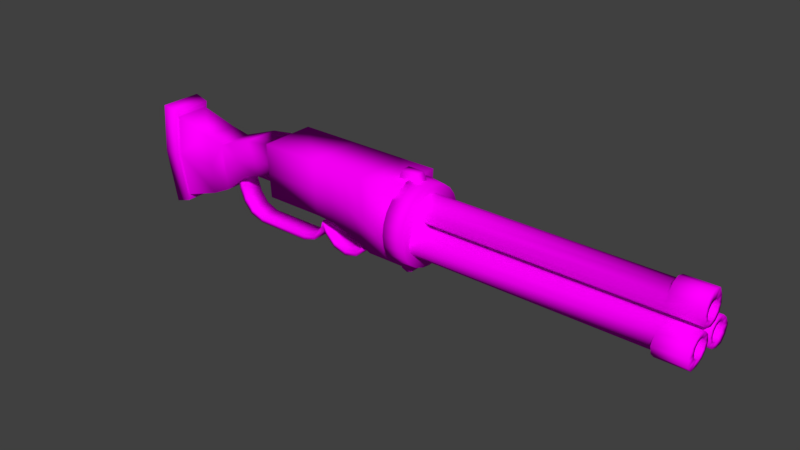 # Source: ShotgunFixed.blend  (saved by Blender 2.79.0; exported with 4.5.12 LTS)
import bpy
from mathutils import Matrix  # noqa: F401  (used for matrix-valued properties, if any)

bpy.ops.wm.read_factory_settings(use_empty=True)
scene = bpy.context.scene
scene.name = 'Scene'

# ---- collections
col_collection_1 = bpy.data.collections.new('Collection 1'); scene.collection.children.link(col_collection_1)

# ---- images (referenced by path relative to the original .blend; pixels are not part of the script)
import os
ASSET_DIR = os.environ.get("B2B_ASSET_DIR", "")  # directory of the original .blend (textures are referenced by path, not embedded)
HERE = os.path.dirname(os.path.abspath(__file__))  # packed textures are extracted next to this script under _unpacked/

def load_image(name, relpath, width, height, colorspace="sRGB"):
    """Load a texture the original file referenced (path relative to the .blend, or extracted next to this script)."""
    p = next((c for c in (os.path.join(HERE, relpath), os.path.join(ASSET_DIR, relpath)) if relpath and os.path.exists(c)), "")
    if p:
        img = bpy.data.images.load(p, check_existing=True)
        img.name = name
    else:  # same state as the original file: an image datablock whose file is absent (Cycles renders it pink)
        img = bpy.data.images.new(name, width, height)
        img.source = "FILE"
        img.filepath = "//" + (relpath or name)
    img.colorspace_settings.name = colorspace
    return img
img_shotgun_text_png = load_image('ShotGun_Text.png', 'ShotGun_Text.png', 1024, 1024, 'sRGB')

# ---- materials (node trees are filled in below, after node groups)
mat_material_001 = bpy.data.materials.new('Material.001')
mat_material_001.alpha_threshold = 0.0
mat_material_001.roughness = 0.5
mat_material_001.line_color = (0.0, 0.0, 0.0, 1.0)

# ---- material node trees
mat_material_001.use_nodes = True; mat_material_001.node_tree.nodes.clear()
_N = mat_material_001.node_tree.nodes; _L = mat_material_001.node_tree.links
n0 = _N.new('ShaderNodeOutputMaterial'); n0.name = 'Material Output'; n0.location = (300, 300)
n1 = _N.new('ShaderNodeBsdfDiffuse'); n1.name = 'Diffuse BSDF'; n1.location = (10, 300)
n2 = _N.new('ShaderNodeTexImage'); n2.name = 'Image Texture'; n2.location = (-180, 300)
n2.width = 140
n2.image = img_shotgun_text_png
_L.new(n1.outputs[0], n0.inputs[0])
_L.new(n2.outputs[0], n1.inputs[0])
n0.is_active_output = True

# ---- world
world_world = bpy.data.worlds.new('World'); scene.world = world_world
world_world.color = (0.05088, 0.05088, 0.05088)
world_world.use_sun_shadow = False
world_world.sun_shadow_jitter_overblur = 0.0
world_world.cycles.sampling_method = 'MANUAL'

# ---- meshes
me_mesh_id6 = bpy.data.meshes.new('mesh_id6')
me_mesh_id6.from_pydata([(-70.25, -14.23, -14.43), (19.4, -28.05, -9.69), (19.4, -28.05, 9.69), (-70.25, -14.23, 14.43), (-70.25, 18.37, -16.3), (19.4, 18.37, -16.3), (19.4, 18.37, 16.3), (-70.25, 18.37, 16.3), (-35.38, -14.23, -14.43), (-24.41, -14.92, -14.43), (-12.7, -19.19, -12.98), (-2.24, -28.05, -9.69), (-2.24, -28.05, 9.69), (-12.7, -19.19, 12.98), (-24.41, -14.92, 14.43), (-35.38, -14.23, 14.43), (-35.38, 18.37, -16.3), (-24.41, 18.37, -16.3), (-12.7, 18.37, -16.3), (-2.24, 18.37, -16.3), (-2.24, 18.37, 16.3), (-12.7, 18.37, 16.3), (-24.41, 18.37, 16.3), (-35.38, 18.37, 16.3), (23.96, 22.82, 2.771), (25.48, 17.22, 3.631), (19.18, 19.18, -9.659e-05), (30.67, 17.81, -0.0001542), (19.18, 18.36, -6.217), (30.67, 17.04, -5.862), (19.18, 15.96, -12.01), (30.67, 14.78, -11.32), (19.18, 12.15, -16.98), (30.67, 11.18, -16.01), (19.18, 7.171, -20.8), (30.67, 6.486, -19.61), (19.18, 1.379, -23.2), (30.67, 1.024, -21.88), (19.18, -4.838, -24.02), (30.67, -4.838, -22.65), (19.18, -11.05, -23.2), (30.67, -10.7, -21.88), (19.18, -16.85, -20.8), (30.67, -16.16, -19.61), (19.18, -21.82, -16.98), (30.67, -20.85, -16.01), (19.18, -25.64, -12.01), (30.67, -24.45, -11.32), (19.18, -28.04, -6.217), (30.67, -26.71, -5.862), (19.18, -28.86, -9.811e-05), (30.67, -27.49, -0.0001557), (19.18, -28.04, 6.216), (30.67, -26.71, 5.861), (19.18, -25.64, 12.01), (30.67, -24.45, 11.32), (19.18, -21.82, 16.98), (30.67, -20.85, 16.01), (19.18, -16.85, 20.8), (30.67, -16.16, 19.61), (19.18, -11.05, 23.2), (30.67, -10.7, 21.88), (19.18, -4.838, 24.02), (30.67, -4.838, 22.65), (19.18, 1.379, 23.2), (30.67, 1.024, 21.88), (19.18, 7.171, 20.8), (30.67, 6.486, 19.61), (19.18, 12.15, 16.98), (30.67, 11.18, 16.01), (19.18, 15.96, 12.01), (30.67, 14.78, 11.32), (19.18, 18.36, 6.216), (30.67, 17.04, 5.862), (12.66, 17.22, 3.631), (14.18, 22.82, 2.771), (25.48, 17.22, -3.631), (23.96, 22.82, -2.772), (12.66, 17.22, -3.631), (14.18, 22.82, -2.772), (14.58, -29.18, 4.712), (14.58, -29.18, -4.712), (15.96, -32.52, 4.712), (15.96, -32.52, -4.712), (19.29, -33.9, 4.712), (19.29, -33.9, -4.712), (22.62, -32.52, 4.712), (22.62, -32.52, -4.712), (24.0, -29.18, 4.712), (24.0, -29.18, -4.712), (22.62, -25.85, 4.712), (22.62, -25.85, -4.712), (19.29, -24.47, 4.712), (19.29, -24.47, -4.712), (15.96, -25.85, 4.712), (15.96, -25.85, -4.712), (166.1, 12.35, -4.076), (166.1, 13.44, -0.000836), (29.67, 13.44, -0.0001478), (184.6, 16.04, -0.0009296), (29.67, 12.35, -4.075), (184.6, 14.79, -4.652), (29.67, 9.37, -7.058), (184.6, 9.976, -7.355), (29.67, 5.295, -8.15), (184.6, 5.295, -8.15), (29.67, 1.221, -7.058), (184.6, 1.221, -7.059), (29.67, -1.762, -4.075), (184.6, -1.762, -4.076), (29.67, -2.854, -0.0001464), (184.6, -2.854, -0.0009276), (29.67, -1.762, 4.075), (184.6, -1.762, 4.074), (29.67, 1.221, 7.058), (184.6, 1.221, 7.057), (29.67, 5.295, 8.149), (184.6, 5.295, 8.149), (29.67, 9.37, 7.058), (184.6, 9.976, 7.353), (29.67, 12.35, 4.075), (184.6, 14.79, 4.65), (166.1, 9.37, -7.059), (166.1, 5.295, -8.15), (166.1, 1.221, -7.059), (166.1, -1.762, -4.076), (166.1, -2.854, -0.0008346), (166.1, -1.762, 4.074), (166.1, 1.221, 7.057), (166.1, 5.295, 8.149), (166.1, 9.37, 7.057), (166.1, 12.35, 4.074), (166.9, 14.79, 4.65), (166.9, 9.976, 7.353), (166.9, 16.04, -0.0008407), (166.9, 5.295, 8.149), (166.9, 1.221, 7.057), (166.9, -1.762, 4.074), (166.9, -2.854, -0.0008387), (166.9, -1.762, -4.076), (166.9, 1.221, -7.059), (166.9, 5.295, -8.15), (166.9, 9.976, -7.355), (166.9, 14.79, -4.652), (184.6, 9.701, -2.545), (184.6, 10.38, -0.0009286), (184.6, 7.839, -4.407), (184.6, 5.295, -5.089), (184.6, 2.752, -4.407), (184.6, 0.8893, -2.545), (184.6, 0.2077, -0.0009277), (184.6, 0.8893, 2.543), (184.6, 2.752, 4.405), (184.6, 5.295, 5.087), (184.6, 7.839, 4.405), (184.6, 9.701, 2.543), (47.23, 9.701, -2.544), (47.23, 10.38, -0.0002359), (47.23, 7.839, -4.406), (47.23, 5.295, -5.088), (47.23, 2.752, -4.406), (47.23, 0.8893, -2.544), (47.23, 0.2077, -0.000235), (47.23, 0.8893, 2.544), (47.23, 2.752, 4.406), (47.23, 5.295, 5.087), (47.23, 7.839, 4.406), (47.23, 9.701, 2.544), (166.1, -16.96, -12.85), (166.1, -13.98, -15.83), (29.67, -13.98, -15.83), (184.6, -15.28, -18.08), (29.67, -16.96, -12.85), (184.6, -18.68, -14.68), (29.67, -18.05, -8.776), (184.6, -18.61, -9.154), (29.67, -16.96, -4.701), (184.6, -16.96, -4.702), (29.67, -13.98, -1.718), (184.6, -13.98, -1.719), (29.67, -9.905, -0.6264), (184.6, -9.905, -0.6272), (29.67, -5.83, -1.718), (184.6, -5.83, -1.719), (29.67, -2.847, -4.701), (184.6, -2.847, -4.702), (29.67, -1.755, -8.776), (184.6, -1.755, -8.777), (29.67, -2.847, -12.85), (184.6, -2.847, -12.85), (29.67, -5.83, -15.83), (184.6, -5.876, -16.51), (29.67, -9.905, -16.93), (184.6, -10.63, -19.33), (166.1, -18.05, -8.777), (166.1, -16.96, -4.702), (166.1, -13.98, -1.719), (166.1, -9.905, -0.6271), (166.1, -5.83, -1.719), (166.1, -2.847, -4.702), (166.1, -1.755, -8.777), (166.1, -2.847, -12.85), (166.1, -5.83, -15.83), (166.1, -9.905, -16.93), (166.9, -10.63, -19.33), (166.9, -5.876, -16.51), (166.9, -15.28, -18.08), (166.9, -2.847, -12.85), (166.9, -1.755, -8.777), (166.9, -2.847, -4.702), (166.9, -5.83, -1.719), (166.9, -9.905, -0.6271), (166.9, -13.98, -1.719), (166.9, -16.96, -4.702), (166.9, -18.61, -9.154), (166.9, -18.68, -14.68), (184.6, -14.31, -11.32), (184.6, -12.45, -13.18), (184.6, -14.99, -8.777), (184.6, -14.31, -6.233), (184.6, -12.45, -4.371), (184.6, -9.905, -3.689), (184.6, -7.361, -4.371), (184.6, -5.499, -6.233), (184.6, -4.817, -8.777), (184.6, -5.499, -11.32), (184.6, -7.361, -13.18), (184.6, -9.905, -13.86), (47.23, -14.31, -11.32), (47.23, -12.45, -13.18), (47.23, -14.99, -8.776), (47.23, -14.31, -6.232), (47.23, -12.45, -4.37), (47.23, -9.905, -3.688), (47.23, -7.361, -4.37), (47.23, -5.499, -6.232), (47.23, -4.817, -8.776), (47.23, -5.499, -11.32), (47.23, -7.361, -13.18), (47.23, -9.905, -13.86), (166.1, -9.905, 16.92), (166.1, -13.98, 15.83), (29.67, -13.98, 15.83), (184.6, -15.28, 18.08), (29.67, -9.905, 16.93), (184.6, -10.63, 19.33), (29.67, -5.83, 15.83), (184.6, -5.876, 16.51), (29.67, -2.847, 12.85), (184.6, -2.847, 12.85), (29.67, -1.755, 8.776), (184.6, -1.755, 8.775), (29.67, -2.847, 4.701), (184.6, -2.847, 4.7), (29.67, -5.83, 1.718), (184.6, -5.83, 1.717), (29.67, -9.905, 0.6261), (184.6, -9.905, 0.6253), (29.67, -13.98, 1.718), (184.6, -13.98, 1.717), (29.67, -16.96, 4.701), (184.6, -16.96, 4.7), (29.67, -18.05, 8.776), (184.6, -18.61, 9.152), (29.67, -16.96, 12.85), (184.6, -18.68, 14.68), (166.1, -5.83, 15.83), (166.1, -2.847, 12.85), (166.1, -1.755, 8.775), (166.1, -2.847, 4.7), (166.1, -5.83, 1.717), (166.1, -9.905, 0.6254), (166.1, -13.98, 1.717), (166.1, -16.96, 4.7), (166.1, -18.05, 8.775), (166.1, -16.96, 12.85), (166.9, -18.68, 14.68), (166.9, -18.61, 9.152), (166.9, -15.28, 18.08), (166.9, -16.96, 4.7), (166.9, -13.98, 1.717), (166.9, -9.905, 0.6254), (166.9, -5.83, 1.717), (166.9, -2.847, 4.7), (166.9, -1.755, 8.775), (166.9, -2.847, 12.85), (166.9, -5.876, 16.51), (166.9, -10.63, 19.33), (184.6, -9.905, 13.86), (184.6, -12.45, 13.18), (184.6, -7.361, 13.18), (184.6, -5.499, 11.32), (184.6, -4.817, 8.775), (184.6, -5.499, 6.231), (184.6, -7.361, 4.369), (184.6, -9.905, 3.687), (184.6, -12.45, 4.369), (184.6, -14.31, 6.231), (184.6, -14.99, 8.775), (184.6, -14.31, 11.32), (47.23, -9.905, 13.86), (47.23, -12.45, 13.18), (47.23, -7.361, 13.18), (47.23, -5.499, 11.32), (47.23, -4.817, 8.776), (47.23, -5.499, 6.232), (47.23, -7.361, 4.369), (47.23, -9.905, 3.688), (47.23, -12.45, 4.369), (47.23, -14.31, 6.232), (47.23, -14.99, 8.776), (47.23, -14.31, 11.32), (-70.25, -8.162, -9.063), (-70.25, -8.162, 9.064), (-70.25, 15.55, -10.23), (-70.25, 15.55, 10.24), (-86.66, -8.27, -9.063), (-86.66, -8.27, 9.064), (-91.75, 12.3, -10.23), (-91.75, 12.3, 10.24), (-97.19, -11.19, -9.063), (-97.19, -11.19, 9.064), (-107.9, 6.251, -10.23), (-107.9, 6.251, 10.24), (-112.9, -24.43, -9.063), (-112.9, -24.43, 9.064), (-114.3, 3.901, -10.23), (-114.3, 3.901, 10.24), (-124.6, -30.17, -9.063), (-124.6, -30.17, 9.064), (-126.4, 6.05, -10.23), (-126.4, 6.05, 10.24), (-148.7, -38.4, -9.063), (-148.7, -38.4, 9.064), (-150.5, 12.32, -10.23), (-150.5, 12.32, 10.24), (-125.5, -12.27, 9.664), (-125.5, -12.27, -9.677), (-153.2, -12.27, 9.633), (-153.3, -12.27, -9.66), (-148.4, -41.82, -10.27), (-148.4, -41.82, 10.27), (-153.6, -12.21, -10.95), (-150.4, 15.66, -11.6), (-153.5, -12.21, 10.92), (-150.4, 15.66, 11.6), (-157.7, -44.5, -11.1), (-157.7, -44.5, 11.13), (-163.4, -12.46, -11.84), (-160.0, 17.71, -12.54), (-163.3, -12.46, 11.83), (-160.0, 17.71, 12.57), (-96.93, -36.16, 6.283), (-96.93, -36.16, -6.282), (-39.48, -26.12, 6.283), (-39.48, -26.12, -6.282), (-37.3, -29.88, 6.283), (-37.3, -29.88, -6.282), (-31.33, -35.84, 6.283), (-31.33, -35.84, -6.282), (-23.18, -38.03, 6.283), (-23.18, -38.03, -6.282), (-15.03, -35.84, 6.283), (-15.03, -35.84, -6.282), (-9.065, -29.88, 6.283), (-9.065, -29.88, -6.283), (-6.882, -21.73, 6.283), (-6.882, -21.73, -6.283), (-6.293, -13.58, 6.283), (-6.293, -13.58, -6.283), (-88.3, -38.98, -6.282), (-88.3, -38.98, 6.283), (-54.52, -38.98, 6.283), (-54.52, -38.98, -6.282), (-46.25, -36.2, -6.282), (-46.25, -36.2, 6.283), (-40.97, -29.84, 6.283), (-40.97, -29.84, -6.282), (-102.4, -30.17, 6.283), (-102.4, -30.17, -6.282), (-105.3, -22.77, 6.283), (-105.3, -22.77, -6.282), (-107.1, -14.72, 6.283), (-107.1, -14.72, -6.282), (-39.52, -22.14, 6.283), (-37.34, -26.7, 6.283), (-37.34, -26.7, -6.282), (-39.52, -22.14, -6.282), (-31.37, -32.66, 6.283), (-103.2, -19.59, 6.283), (-103.9, -15.06, 6.283), (-31.37, -32.66, -6.282), (-23.22, -34.85, 6.283), (-103.9, -15.06, -6.282), (-103.2, -19.59, -6.282), (-23.22, -34.85, -6.282), (-15.07, -32.66, 6.283), (-15.07, -32.66, -6.282), (-10.7, -28.49, 6.283), (-100.6, -26.99, 6.283), (-10.7, -28.49, -6.283), (-8.221, -20.93, 6.283), (-100.6, -26.99, -6.282), (-8.221, -20.93, -6.283), (-8.21, -13.68, 6.283), (-8.21, -13.68, -6.283), (-95.7, -32.98, -6.282), (-88.34, -35.8, -6.282), (-95.7, -32.98, 6.283), (-54.56, -35.8, 6.283), (-88.34, -35.8, 6.283), (-54.56, -35.8, -6.282), (-46.29, -33.02, 6.283), (-46.29, -33.02, -6.282), (-41.01, -26.66, 6.283), (-41.01, -26.66, -6.282), (-70.25, 0.3916, -15.27), (19.4, -7.232, -15.25), (19.4, -7.232, 15.25), (-70.25, 0.3916, 15.27), (-2.24, -7.232, 15.25), (-12.7, -2.347, 15.27), (-24.41, 0.008372, 15.27), (-35.38, 0.3916, 15.27), (-35.38, 0.3916, -15.27), (-24.41, 0.008368, -15.27), (-12.7, -2.347, -15.27), (-2.24, -7.232, -15.25), (-70.25, 2.469, -9.588), (-70.25, 2.469, 9.589), (-88.95, 0.9524, -9.588), (-88.95, 0.9524, 9.589), (-102.0, -3.372, -9.588), (-102.0, -3.372, 9.589), (-113.5, -11.73, -9.588), (-113.5, -11.73, 9.589), (-25.73, -25.88, 1.416), (-26.52, -13.75, 1.968), (-28.55, -26.19, 1.416), (-30.43, -14.19, 1.968), (-25.73, -25.88, -1.416), (-26.52, -13.75, -1.968), (-28.55, -26.19, -1.416), (-30.43, -14.19, -1.968)], [], [(11, 1, 2, 12), (19, 20, 6, 5), (427, 19, 5, 417), (417, 5, 6, 418), (423, 23, 7, 419), (0, 3, 313, 312), (418, 6, 20, 420), (420, 20, 21, 421), (421, 21, 22, 422), (422, 22, 23, 423), (416, 4, 16, 424), (424, 16, 17, 425), (425, 17, 18, 426), (426, 18, 19, 427), (4, 7, 23, 16), (16, 23, 22, 17), (17, 22, 21, 18), (18, 21, 20, 19), (0, 8, 15, 3), (8, 9, 14, 15), (9, 10, 13, 14), (10, 11, 12, 13), (26, 27, 29, 28), (28, 29, 31, 30), (30, 31, 33, 32), (32, 33, 35, 34), (34, 35, 37, 36), (36, 37, 39, 38), (38, 39, 41, 40), (40, 41, 43, 42), (42, 43, 45, 44), (44, 45, 47, 46), (46, 47, 49, 48), (48, 49, 51, 50), (50, 51, 53, 52), (52, 53, 55, 54), (54, 55, 57, 56), (56, 57, 59, 58), (58, 59, 61, 60), (79, 75, 24, 77), (60, 61, 63, 62), (62, 63, 65, 64), (76, 77, 24, 25), (64, 65, 67, 66), (78, 79, 77, 76), (66, 67, 69, 68), (74, 75, 79, 78), (68, 69, 71, 70), (29, 27, 73, 71, 69, 67, 65, 63, 61, 59, 57, 55, 53, 51, 49, 47, 45, 43, 41, 39, 37, 35, 33, 31), (25, 24, 75, 74), (70, 71, 73, 72), (72, 73, 27, 26), (26, 28, 30, 32, 34, 36, 38, 40, 42, 44, 46, 48, 50, 52, 54, 56, 58, 60, 62, 64, 66, 68, 70, 72), (80, 81, 83, 82), (82, 83, 85, 84), (84, 85, 87, 86), (86, 87, 89, 88), (88, 89, 91, 90), (90, 91, 93, 92), (83, 81, 95, 93, 91, 89, 87, 85), (92, 93, 95, 94), (94, 95, 81, 80), (80, 82, 84, 86, 88, 90, 92, 94), (96, 143, 142, 122), (98, 97, 96, 100), (134, 99, 101, 143), (97, 134, 143, 96), (100, 96, 122, 102), (143, 101, 103, 142), (123, 141, 140, 124), (102, 122, 123, 104), (142, 103, 105, 141), (124, 140, 139, 125), (104, 123, 124, 106), (141, 105, 107, 140), (125, 139, 138, 126), (106, 124, 125, 108), (140, 107, 109, 139), (126, 138, 137, 127), (108, 125, 126, 110), (139, 109, 111, 138), (127, 137, 136, 128), (110, 126, 127, 112), (138, 111, 113, 137), (128, 136, 135, 129), (112, 127, 128, 114), (137, 113, 115, 136), (129, 135, 133, 130), (114, 128, 129, 116), (136, 115, 117, 135), (130, 133, 132, 131), (116, 129, 130, 118), (135, 117, 119, 133), (119, 117, 153, 154), (118, 130, 131, 120), (133, 119, 121, 132), (122, 142, 141, 123), (131, 132, 134, 97), (132, 121, 99, 134), (120, 131, 97, 98), (146, 144, 156, 158), (115, 113, 151, 152), (111, 109, 149, 150), (107, 105, 147, 148), (103, 101, 144, 146), (99, 121, 155, 145), (121, 119, 154, 155), (101, 99, 145, 144), (117, 115, 152, 153), (113, 111, 150, 151), (109, 107, 148, 149), (105, 103, 146, 147), (156, 157, 167, 166, 165, 164, 163, 162, 161, 160, 159, 158), (153, 152, 164, 165), (150, 149, 161, 162), (147, 146, 158, 159), (154, 153, 165, 166), (151, 150, 162, 163), (148, 147, 159, 160), (155, 154, 166, 167), (144, 145, 157, 156), (152, 151, 163, 164), (149, 148, 160, 161), (145, 155, 167, 157), (168, 215, 214, 194), (170, 169, 168, 172), (206, 171, 173, 215), (169, 206, 215, 168), (172, 168, 194, 174), (215, 173, 175, 214), (195, 213, 212, 196), (174, 194, 195, 176), (214, 175, 177, 213), (196, 212, 211, 197), (176, 195, 196, 178), (213, 177, 179, 212), (197, 211, 210, 198), (178, 196, 197, 180), (212, 179, 181, 211), (198, 210, 209, 199), (180, 197, 198, 182), (211, 181, 183, 210), (199, 209, 208, 200), (182, 198, 199, 184), (210, 183, 185, 209), (200, 208, 207, 201), (184, 199, 200, 186), (209, 185, 187, 208), (201, 207, 205, 202), (186, 200, 201, 188), (208, 187, 189, 207), (202, 205, 204, 203), (188, 201, 202, 190), (207, 189, 191, 205), (191, 189, 225, 226), (190, 202, 203, 192), (205, 191, 193, 204), (194, 214, 213, 195), (203, 204, 206, 169), (204, 193, 171, 206), (192, 203, 169, 170), (218, 216, 228, 230), (187, 185, 223, 224), (183, 181, 221, 222), (179, 177, 219, 220), (175, 173, 216, 218), (171, 193, 227, 217), (193, 191, 226, 227), (173, 171, 217, 216), (189, 187, 224, 225), (185, 183, 222, 223), (181, 179, 220, 221), (177, 175, 218, 219), (228, 229, 239, 238, 237, 236, 235, 234, 233, 232, 231, 230), (225, 224, 236, 237), (222, 221, 233, 234), (219, 218, 230, 231), (226, 225, 237, 238), (223, 222, 234, 235), (220, 219, 231, 232), (227, 226, 238, 239), (216, 217, 229, 228), (224, 223, 235, 236), (221, 220, 232, 233), (217, 227, 239, 229), (240, 287, 286, 266), (242, 241, 240, 244), (278, 243, 245, 287), (241, 278, 287, 240), (244, 240, 266, 246), (287, 245, 247, 286), (267, 285, 284, 268), (246, 266, 267, 248), (286, 247, 249, 285), (268, 284, 283, 269), (248, 267, 268, 250), (285, 249, 251, 284), (269, 283, 282, 270), (250, 268, 269, 252), (284, 251, 253, 283), (270, 282, 281, 271), (252, 269, 270, 254), (283, 253, 255, 282), (271, 281, 280, 272), (254, 270, 271, 256), (282, 255, 257, 281), (272, 280, 279, 273), (256, 271, 272, 258), (281, 257, 259, 280), (273, 279, 277, 274), (258, 272, 273, 260), (280, 259, 261, 279), (274, 277, 276, 275), (260, 273, 274, 262), (279, 261, 263, 277), (263, 261, 297, 298), (262, 274, 275, 264), (277, 263, 265, 276), (266, 286, 285, 267), (275, 276, 278, 241), (276, 265, 243, 278), (264, 275, 241, 242), (290, 288, 300, 302), (259, 257, 295, 296), (255, 253, 293, 294), (251, 249, 291, 292), (247, 245, 288, 290), (243, 265, 299, 289), (265, 263, 298, 299), (245, 243, 289, 288), (261, 259, 296, 297), (257, 255, 294, 295), (253, 251, 292, 293), (249, 247, 290, 291), (300, 301, 311, 310, 309, 308, 307, 306, 305, 304, 303, 302), (297, 296, 308, 309), (294, 293, 305, 306), (291, 290, 302, 303), (298, 297, 309, 310), (295, 294, 306, 307), (292, 291, 303, 304), (299, 298, 310, 311), (288, 289, 301, 300), (296, 295, 307, 308), (293, 292, 304, 305), (289, 299, 311, 301), (315, 314, 318, 319), (416, 0, 312, 428), (7, 4, 314, 315), (419, 7, 315, 429), (431, 319, 323, 433), (428, 312, 316, 430), (429, 315, 319, 431), (312, 313, 317, 316), (323, 322, 326, 327), (316, 317, 321, 320), (319, 318, 322, 323), (430, 316, 320, 432), (326, 337, 330), (432, 320, 324, 434), (433, 323, 327, 435), (320, 321, 325, 324), (329, 336, 338, 333), (325, 336, 329), (324, 325, 329, 328), (327, 326, 330, 331), (335, 334, 343, 345), (328, 329, 333, 332), (331, 330, 334, 335), (330, 337, 339, 334), (344, 345, 351, 350), (336, 327, 331), (327, 336, 325, 435), (337, 326, 434, 324), (324, 328, 337), (339, 337, 328, 332), (333, 338, 344, 341), (338, 336, 331, 335), (341, 344, 350, 347), (334, 339, 342, 343), (339, 332, 340, 342), (338, 335, 345, 344), (332, 333, 341, 340), (349, 348, 350, 351), (350, 348, 346, 347), (340, 341, 347, 346), (342, 340, 346, 348), (345, 343, 349, 351), (343, 342, 348, 349), (377, 415, 387, 355), (407, 406, 408, 410), (354, 355, 357, 356), (362, 396, 392, 360), (406, 402, 399, 408), (356, 357, 359, 358), (379, 402, 406, 353), (402, 394, 389, 399), (358, 359, 361, 360), (354, 384, 414, 376), (401, 404, 405, 403), (360, 361, 363, 362), (365, 400, 403, 367), (398, 401, 403, 400), (362, 363, 365, 364), (370, 407, 411, 373), (396, 398, 400, 397), (364, 365, 367, 366), (415, 413, 412, 414), (392, 396, 397, 395), (366, 367, 369, 368), (414, 384, 387, 415), (388, 392, 395, 391), (379, 378, 380, 381), (413, 411, 409, 412), (385, 388, 391, 386), (353, 352, 378, 379), (394, 393, 390, 389), (384, 385, 386, 387), (370, 371, 352, 353), (373, 372, 371, 370), (381, 380, 382, 383), (374, 375, 372, 373), (355, 387, 386, 357), (411, 407, 410, 409), (376, 377, 355, 354), (377, 376, 375, 374), (375, 412, 409, 372), (368, 404, 401, 366), (361, 395, 397, 363), (373, 411, 413, 374), (358, 388, 385, 356), (367, 403, 405, 369), (380, 389, 390, 382), (364, 398, 396, 362), (357, 386, 391, 359), (378, 399, 389, 380), (376, 414, 412, 375), (353, 406, 407, 370), (363, 397, 400, 365), (352, 408, 399, 378), (374, 413, 415, 377), (360, 392, 388, 358), (371, 410, 408, 352), (383, 393, 394, 381), (372, 409, 410, 371), (356, 385, 384, 354), (366, 401, 398, 364), (359, 391, 395, 361), (381, 394, 402, 379), (321, 433, 435, 325), (322, 432, 434, 326), (318, 430, 432, 322), (313, 429, 431, 317), (314, 428, 430, 318), (317, 431, 433, 321), (3, 419, 429, 313), (4, 416, 428, 314), (10, 426, 427, 11), (9, 425, 426, 10), (8, 424, 425, 9), (0, 416, 424, 8), (14, 422, 423, 15), (13, 421, 422, 14), (12, 420, 421, 13), (2, 418, 420, 12), (15, 423, 419, 3), (1, 417, 418, 2), (11, 427, 417, 1), (436, 437, 439, 438), (438, 439, 443, 442), (442, 443, 441, 440), (440, 441, 437, 436), (438, 442, 440, 436)])
me_mesh_id6.polygons.foreach_set('use_smooth', [True] * 373)
_uv = me_mesh_id6.uv_layers.new(name='UVMap')
_uv.uv.foreach_set('vector', [0.5477, 0.2803, 0.5564, 0.3554, 0.4885, 0.3614, 0.486, 0.2913, 0.2135, 0.28, 0.3266, 0.2816, 0.3247, 0.3566, 0.2125, 0.3547, 0.125, 0.2791, 0.2135, 0.28, 0.2125, 0.3547, 0.1242, 0.3537, 0.2146, 0.4429, 0.2125, 0.3547, 0.3247, 0.3566, 0.3196, 0.4447, 0.3918, 0.1659, 0.3281, 0.1658, 0.3268, 0.04434, 0.3891, 0.04322, 0.5387, 0.03595, 0.4397, 0.04197, 0.4569, 0.02004, 0.5191, 0.01627, 0.4128, 0.3597, 0.3247, 0.3566, 0.3266, 0.2816, 0.4155, 0.2839, 0.4155, 0.2839, 0.3266, 0.2816, 0.3273, 0.2452, 0.4004, 0.2467, 0.4004, 0.2467, 0.3273, 0.2452, 0.3279, 0.2042, 0.3931, 0.205, 0.3931, 0.205, 0.3279, 0.2042, 0.3281, 0.1658, 0.3918, 0.1659, 0.1524, 0.04448, 0.2145, 0.0446, 0.2145, 0.1652, 0.1521, 0.1649, 0.1521, 0.1649, 0.2145, 0.1652, 0.2142, 0.2032, 0.1506, 0.2028, 0.1506, 0.2028, 0.2142, 0.2032, 0.2139, 0.2438, 0.1421, 0.2432, 0.1421, 0.2432, 0.2139, 0.2438, 0.2135, 0.28, 0.125, 0.2791, 0.2145, 0.0446, 0.3268, 0.04434, 0.3281, 0.1658, 0.2145, 0.1652, 0.2145, 0.1652, 0.3281, 0.1658, 0.3279, 0.2042, 0.2142, 0.2032, 0.2142, 0.2032, 0.3279, 0.2042, 0.3273, 0.2452, 0.2139, 0.2438, 0.2139, 0.2438, 0.3273, 0.2452, 0.3266, 0.2816, 0.2135, 0.28, 0.5387, 0.03595, 0.546, 0.1556, 0.4445, 0.1652, 0.4397, 0.04197, 0.546, 0.1556, 0.5498, 0.193, 0.448, 0.2054, 0.4445, 0.1652, 0.5498, 0.193, 0.5505, 0.2348, 0.4622, 0.2498, 0.448, 0.2054, 0.5505, 0.2348, 0.5477, 0.2803, 0.486, 0.2913, 0.4622, 0.2498, 0.2478, 0.6444, 0.2814, 0.6226, 0.2928, 0.6396, 0.2599, 0.6625, 0.2599, 0.6625, 0.2928, 0.6396, 0.3048, 0.6562, 0.2726, 0.6801, 0.2726, 0.6801, 0.3048, 0.6562, 0.3172, 0.6725, 0.2858, 0.6974, 0.2858, 0.6974, 0.3172, 0.6725, 0.3302, 0.6884, 0.2995, 0.7142, 0.2995, 0.7142, 0.3302, 0.6884, 0.3436, 0.7039, 0.3138, 0.7306, 0.3138, 0.7306, 0.3436, 0.7039, 0.3576, 0.7189, 0.3285, 0.7466, 0.3285, 0.7466, 0.3576, 0.7189, 0.3719, 0.7335, 0.3438, 0.7621, 0.3438, 0.7621, 0.3719, 0.7335, 0.3868, 0.7477, 0.3595, 0.7771, 0.3595, 0.7771, 0.3868, 0.7477, 0.402, 0.7614, 0.3757, 0.7916, 0.3757, 0.7916, 0.402, 0.7614, 0.4177, 0.7746, 0.3923, 0.8057, 0.3923, 0.8057, 0.4177, 0.7746, 0.4337, 0.7873, 0.4094, 0.8192, 0.4094, 0.8192, 0.4337, 0.7873, 0.4502, 0.7996, 0.4268, 0.8321, 0.149, 0.4045, 0.1883, 0.3964, 0.1928, 0.4164, 0.1538, 0.4258, 0.1538, 0.4258, 0.1928, 0.4164, 0.1979, 0.4363, 0.1592, 0.4468, 0.1592, 0.4468, 0.1979, 0.4363, 0.2036, 0.4559, 0.1652, 0.4677, 0.1652, 0.4677, 0.2036, 0.4559, 0.2099, 0.4754, 0.1719, 0.4884, 0.1719, 0.4884, 0.2099, 0.4754, 0.2168, 0.4947, 0.1793, 0.5088, 0.1022, 0.506, 0.1022, 0.5252, 0.06826, 0.5252, 0.06826, 0.506, 0.1793, 0.5088, 0.2168, 0.4947, 0.2243, 0.5138, 0.1872, 0.5291, 0.1872, 0.5291, 0.2243, 0.5138, 0.2324, 0.5327, 0.1958, 0.5491, 0.04817, 0.503, 0.06826, 0.506, 0.06826, 0.5252, 0.04817, 0.5282, 0.1958, 0.5491, 0.2324, 0.5327, 0.2411, 0.5512, 0.205, 0.5687, 0.1075, 0.4864, 0.1022, 0.506, 0.06826, 0.506, 0.063, 0.4864, 0.205, 0.5687, 0.2411, 0.5512, 0.2503, 0.5695, 0.2148, 0.5882, 0.1223, 0.5282, 0.1022, 0.5252, 0.1022, 0.506, 0.1223, 0.503, 0.2148, 0.5882, 0.2503, 0.5695, 0.2601, 0.5875, 0.2252, 0.6072, 0.2928, 0.6396, 0.2814, 0.6226, 0.2747, 0.6032, 0.2733, 0.5827, 0.2773, 0.5626, 0.2863, 0.5442, 0.2998, 0.5288, 0.3168, 0.5173, 0.3362, 0.5107, 0.3567, 0.5093, 0.3768, 0.5132, 0.3952, 0.5223, 0.4106, 0.5357, 0.4221, 0.5528, 0.4287, 0.5722, 0.4301, 0.5926, 0.4261, 0.6127, 0.4171, 0.6311, 0.4036, 0.6466, 0.3866, 0.658, 0.3672, 0.6646, 0.3468, 0.666, 0.3267, 0.6621, 0.3083, 0.6531, 0.063, 0.5448, 0.06826, 0.5252, 0.1022, 0.5252, 0.1075, 0.5448, 0.2252, 0.6072, 0.2601, 0.5875, 0.2705, 0.6052, 0.2362, 0.626, 0.2362, 0.626, 0.2705, 0.6052, 0.2814, 0.6226, 0.2478, 0.6444, 0.2478, 0.6444, 0.2599, 0.6625, 0.2669, 0.683, 0.2684, 0.7047, 0.2642, 0.7261, 0.2546, 0.7456, 0.2404, 0.762, 0.2223, 0.7741, 0.2017, 0.7811, 0.18, 0.7826, 0.1587, 0.7784, 0.1392, 0.7689, 0.1228, 0.7546, 0.1107, 0.7365, 0.1036, 0.7159, 0.1022, 0.6943, 0.1064, 0.6729, 0.1159, 0.6534, 0.1302, 0.637, 0.1483, 0.6249, 0.1688, 0.6179, 0.1905, 0.6164, 0.2119, 0.6206, 0.2314, 0.6301, 0.1097, 0.3969, 0.1097, 0.4296, 0.09719, 0.4296, 0.09719, 0.3969, 0.09719, 0.3969, 0.09719, 0.4296, 0.08468, 0.4296, 0.08468, 0.3969, 0.08468, 0.3969, 0.08468, 0.4296, 0.07218, 0.4296, 0.07218, 0.3969, 0.07218, 0.3969, 0.07218, 0.4296, 0.05967, 0.4296, 0.05967, 0.3969, 0.05967, 0.3969, 0.05967, 0.4296, 0.04717, 0.4296, 0.04717, 0.3969, 0.04717, 0.3969, 0.04717, 0.4296, 0.03466, 0.4296, 0.03466, 0.3969, 0.09352, 0.4384, 0.09352, 0.4509, 0.08468, 0.4598, 0.07218, 0.4598, 0.06333, 0.4509, 0.06333, 0.4384, 0.07218, 0.4296, 0.08468, 0.4296, 0.1347, 0.3969, 0.1347, 0.4296, 0.1222, 0.4296, 0.1222, 0.3969, 0.1222, 0.3969, 0.1222, 0.4296, 0.1097, 0.4296, 0.1097, 0.3969, 0.09352, 0.3756, 0.09352, 0.3881, 0.08468, 0.3969, 0.07218, 0.3969, 0.06333, 0.3881, 0.06333, 0.3756, 0.07218, 0.3667, 0.08468, 0.3667, 0.5272, 0.6013, 0.5339, 0.6077, 0.5148, 0.6085, 0.513, 0.6052, 0.9842, 0.898, 0.5111, 0.898, 0.5111, 0.8833, 0.9842, 0.8833, 0.5512, 0.6097, 0.5508, 0.6666, 0.5346, 0.6692, 0.5339, 0.6077, 0.551, 0.6001, 0.5512, 0.6097, 0.5339, 0.6077, 0.5351, 0.5978, 0.9842, 0.8833, 0.5111, 0.8833, 0.5111, 0.8687, 0.9842, 0.8687, 0.5339, 0.6077, 0.5346, 0.6692, 0.5154, 0.668, 0.5148, 0.6085, 0.4978, 0.6055, 0.4978, 0.6084, 0.4829, 0.6088, 0.4828, 0.6059, 0.9842, 0.8687, 0.5111, 0.8687, 0.5111, 0.8541, 0.9842, 0.8541, 0.5148, 0.6085, 0.5154, 0.668, 0.4993, 0.6697, 0.4978, 0.6084, 0.4828, 0.6059, 0.4829, 0.6088, 0.4675, 0.6095, 0.4674, 0.6065, 0.9842, 0.8541, 0.5111, 0.8541, 0.5111, 0.8395, 0.9842, 0.8395, 0.4978, 0.6084, 0.4993, 0.6697, 0.4849, 0.6685, 0.4829, 0.6088, 0.4674, 0.6065, 0.4675, 0.6095, 0.4525, 0.6102, 0.4524, 0.6072, 0.9842, 0.8395, 0.5111, 0.8395, 0.5111, 0.8248, 0.9842, 0.8248, 0.4829, 0.6088, 0.4849, 0.6685, 0.4707, 0.6712, 0.4675, 0.6095, 0.6483, 0.606, 0.6481, 0.6089, 0.6336, 0.6083, 0.6337, 0.6055, 0.9842, 0.8248, 0.5111, 0.8248, 0.5111, 0.8102, 0.9842, 0.8102, 0.4675, 0.6095, 0.4707, 0.6712, 0.4559, 0.672, 0.4525, 0.6102, 0.6337, 0.6055, 0.6336, 0.6083, 0.6189, 0.6079, 0.619, 0.605, 0.9842, 0.9857, 0.5111, 0.9857, 0.5111, 0.9711, 0.9842, 0.9711, 0.6481, 0.6089, 0.6458, 0.6694, 0.6313, 0.6689, 0.6336, 0.6083, 0.619, 0.605, 0.6189, 0.6079, 0.6038, 0.6076, 0.6038, 0.6047, 0.9842, 0.9711, 0.5111, 0.9711, 0.5111, 0.9565, 0.9842, 0.9565, 0.6336, 0.6083, 0.6313, 0.6689, 0.6172, 0.6668, 0.6189, 0.6079, 0.6038, 0.6047, 0.6038, 0.6076, 0.5872, 0.6079, 0.5889, 0.6046, 0.9842, 0.9565, 0.5111, 0.9565, 0.5111, 0.9418, 0.9842, 0.9418, 0.6189, 0.6079, 0.6172, 0.6668, 0.6031, 0.6685, 0.6038, 0.6076, 0.5889, 0.6046, 0.5872, 0.6079, 0.5675, 0.6073, 0.5744, 0.6007, 0.9842, 0.9418, 0.5111, 0.9418, 0.5111, 0.9272, 0.9842, 0.9272, 0.6038, 0.6076, 0.6031, 0.6685, 0.5867, 0.6672, 0.5872, 0.6079, 0.5867, 0.6672, 0.6031, 0.6685, 0.6001, 0.6791, 0.5905, 0.679, 0.9842, 0.9272, 0.5111, 0.9272, 0.5111, 0.9126, 0.9842, 0.9126, 0.5872, 0.6079, 0.5867, 0.6672, 0.5679, 0.6688, 0.5675, 0.6073, 0.513, 0.6052, 0.5148, 0.6085, 0.4978, 0.6084, 0.4978, 0.6055, 0.5663, 0.5978, 0.5675, 0.6073, 0.5512, 0.6097, 0.551, 0.6001, 0.5675, 0.6073, 0.5679, 0.6688, 0.5508, 0.6666, 0.5512, 0.6097, 0.9842, 0.9126, 0.5111, 0.9126, 0.5111, 0.898, 0.9842, 0.898, 0.03081, 0.9499, 0.03081, 0.9408, 0.507, 0.9408, 0.507, 0.9499, 0.6172, 0.6668, 0.6313, 0.6689, 0.6265, 0.6787, 0.6172, 0.677, 0.4559, 0.672, 0.4707, 0.6712, 0.4685, 0.6817, 0.4593, 0.6822, 0.4849, 0.6685, 0.4993, 0.6697, 0.4951, 0.6801, 0.4856, 0.6789, 0.5154, 0.668, 0.5346, 0.6692, 0.5207, 0.6838, 0.5119, 0.68, 0.5508, 0.6666, 0.5679, 0.6688, 0.5609, 0.6885, 0.5511, 0.6864, 0.5679, 0.6688, 0.5867, 0.6672, 0.5905, 0.679, 0.5818, 0.683, 0.5346, 0.6692, 0.5508, 0.6666, 0.5511, 0.6864, 0.5415, 0.6885, 0.6031, 0.6685, 0.6172, 0.6668, 0.6172, 0.677, 0.6078, 0.6789, 0.6313, 0.6689, 0.6458, 0.6694, 0.6427, 0.6795, 0.6336, 0.6792, 0.4707, 0.6712, 0.4849, 0.6685, 0.4856, 0.6789, 0.4761, 0.6815, 0.4993, 0.6697, 0.5154, 0.668, 0.5119, 0.68, 0.5024, 0.6802, 0.5724, 0.4138, 0.5645, 0.4092, 0.5599, 0.4013, 0.5599, 0.3922, 0.5645, 0.3843, 0.5724, 0.3797, 0.5815, 0.3797, 0.5894, 0.3843, 0.594, 0.3922, 0.594, 0.4013, 0.5894, 0.4092, 0.5815, 0.4138, 0.03081, 0.9043, 0.03081, 0.8952, 0.5069, 0.8951, 0.5069, 0.9043, 0.03081, 0.9865, 0.03081, 0.9773, 0.507, 0.9773, 0.507, 0.9865, 0.03081, 0.9591, 0.03081, 0.9499, 0.507, 0.9499, 0.507, 0.9591, 0.03081, 0.9134, 0.03081, 0.9043, 0.5069, 0.9043, 0.5069, 0.9134, 0.03081, 0.886, 0.03081, 0.8769, 0.5069, 0.8769, 0.5069, 0.886, 0.03081, 0.9682, 0.03081, 0.9591, 0.507, 0.9591, 0.507, 0.9682, 0.03081, 0.9225, 0.03081, 0.9134, 0.5069, 0.9134, 0.5069, 0.9225, 0.03081, 0.9408, 0.03081, 0.9317, 0.507, 0.9317, 0.507, 0.9408, 0.03081, 0.8952, 0.03081, 0.886, 0.5069, 0.886, 0.5069, 0.8951, 0.03081, 0.9773, 0.03081, 0.9682, 0.507, 0.9682, 0.507, 0.9773, 0.03081, 0.9317, 0.03081, 0.9225, 0.5069, 0.9225, 0.507, 0.9317, 0.5273, 0.6011, 0.5341, 0.6075, 0.5149, 0.6082, 0.5131, 0.605, 0.9843, 0.8978, 0.5111, 0.8978, 0.5111, 0.8832, 0.9843, 0.8832, 0.5513, 0.6095, 0.5509, 0.6664, 0.5347, 0.6689, 0.5341, 0.6075, 0.5511, 0.5998, 0.5513, 0.6095, 0.5341, 0.6075, 0.5352, 0.5975, 0.9843, 0.8832, 0.5111, 0.8832, 0.5111, 0.8686, 0.9843, 0.8686, 0.5341, 0.6075, 0.5347, 0.6689, 0.5155, 0.6678, 0.5149, 0.6082, 0.4979, 0.6052, 0.498, 0.6082, 0.483, 0.6086, 0.4829, 0.6056, 0.9843, 0.8686, 0.5111, 0.8686, 0.5111, 0.8539, 0.9843, 0.8539, 0.5149, 0.6082, 0.5155, 0.6678, 0.4994, 0.6695, 0.498, 0.6082, 0.4829, 0.6056, 0.483, 0.6086, 0.4676, 0.6092, 0.4675, 0.6062, 0.9843, 0.8539, 0.5111, 0.8539, 0.5111, 0.8393, 0.9843, 0.8393, 0.498, 0.6082, 0.4994, 0.6695, 0.485, 0.6682, 0.483, 0.6086, 0.4675, 0.6062, 0.4676, 0.6092, 0.4526, 0.6099, 0.4525, 0.607, 0.9843, 0.8393, 0.5111, 0.8393, 0.5111, 0.8247, 0.9843, 0.8247, 0.483, 0.6086, 0.485, 0.6682, 0.4708, 0.6709, 0.4676, 0.6092, 0.6484, 0.6057, 0.6483, 0.6086, 0.6337, 0.6081, 0.6338, 0.6052, 0.9843, 0.8247, 0.5111, 0.8247, 0.5111, 0.8101, 0.9843, 0.8101, 0.4676, 0.6092, 0.4708, 0.6709, 0.456, 0.6717, 0.4526, 0.6099, 0.6338, 0.6052, 0.6337, 0.6081, 0.6191, 0.6076, 0.6191, 0.6047, 0.9843, 0.9856, 0.5111, 0.9856, 0.5111, 0.971, 0.9843, 0.971, 0.6483, 0.6086, 0.6459, 0.6692, 0.6314, 0.6686, 0.6337, 0.6081, 0.6191, 0.6047, 0.6191, 0.6076, 0.6039, 0.6073, 0.6039, 0.6044, 0.9843, 0.971, 0.5111, 0.971, 0.5111, 0.9563, 0.9843, 0.9563, 0.6337, 0.6081, 0.6314, 0.6686, 0.6173, 0.6665, 0.6191, 0.6076, 0.6039, 0.6044, 0.6039, 0.6073, 0.5873, 0.6076, 0.589, 0.6043, 0.9843, 0.9563, 0.5111, 0.9563, 0.5111, 0.9417, 0.9843, 0.9417, 0.6191, 0.6076, 0.6173, 0.6665, 0.6032, 0.6682, 0.6039, 0.6073, 0.589, 0.6043, 0.5873, 0.6076, 0.5676, 0.6071, 0.5746, 0.6004, 0.9843, 0.9417, 0.5111, 0.9417, 0.5111, 0.9271, 0.9843, 0.9271, 0.6039, 0.6073, 0.6032, 0.6682, 0.5869, 0.6669, 0.5873, 0.6076, 0.5869, 0.6669, 0.6032, 0.6682, 0.6002, 0.6789, 0.5907, 0.6787, 0.9843, 0.9271, 0.5111, 0.9271, 0.5111, 0.9124, 0.9843, 0.9124, 0.5873, 0.6076, 0.5869, 0.6669, 0.5681, 0.6685, 0.5676, 0.6071, 0.5131, 0.605, 0.5149, 0.6082, 0.498, 0.6082, 0.4979, 0.6052, 0.5664, 0.5975, 0.5676, 0.6071, 0.5513, 0.6095, 0.5511, 0.5998, 0.5676, 0.6071, 0.5681, 0.6685, 0.5509, 0.6664, 0.5513, 0.6095, 0.9843, 0.9124, 0.5111, 0.9124, 0.5111, 0.8978, 0.9843, 0.8978, 0.03081, 0.9498, 0.03081, 0.9407, 0.507, 0.9407, 0.507, 0.9498, 0.6173, 0.6665, 0.6314, 0.6686, 0.6266, 0.6785, 0.6174, 0.6767, 0.456, 0.6717, 0.4708, 0.6709, 0.4686, 0.6814, 0.4594, 0.6819, 0.485, 0.6682, 0.4994, 0.6695, 0.4952, 0.6798, 0.4857, 0.6786, 0.5155, 0.6678, 0.5347, 0.6689, 0.5208, 0.6836, 0.512, 0.6797, 0.5509, 0.6664, 0.5681, 0.6685, 0.561, 0.6883, 0.5512, 0.6861, 0.5681, 0.6685, 0.5869, 0.6669, 0.5907, 0.6787, 0.582, 0.6827, 0.5347, 0.6689, 0.5509, 0.6664, 0.5512, 0.6861, 0.5416, 0.6882, 0.6032, 0.6682, 0.6173, 0.6665, 0.6174, 0.6767, 0.6079, 0.6787, 0.6314, 0.6686, 0.6459, 0.6692, 0.6428, 0.6792, 0.6337, 0.6789, 0.4708, 0.6709, 0.485, 0.6682, 0.4857, 0.6786, 0.4763, 0.6812, 0.4994, 0.6695, 0.5155, 0.6678, 0.512, 0.6797, 0.5026, 0.68, 0.5815, 0.3798, 0.5894, 0.3844, 0.594, 0.3923, 0.594, 0.4014, 0.5894, 0.4094, 0.5815, 0.4139, 0.5724, 0.4139, 0.5645, 0.4094, 0.5599, 0.4014, 0.5599, 0.3923, 0.5645, 0.3844, 0.5724, 0.3798, 0.03081, 0.9042, 0.03081, 0.895, 0.5069, 0.895, 0.5069, 0.9041, 0.03081, 0.9863, 0.03081, 0.9772, 0.507, 0.9772, 0.507, 0.9863, 0.03081, 0.9589, 0.03081, 0.9498, 0.507, 0.9498, 0.507, 0.9589, 0.03081, 0.9133, 0.03081, 0.9042, 0.5069, 0.9041, 0.5069, 0.9133, 0.03081, 0.8859, 0.03081, 0.8768, 0.5069, 0.8767, 0.5069, 0.8859, 0.03081, 0.9681, 0.03081, 0.9589, 0.507, 0.9589, 0.507, 0.9681, 0.03081, 0.9224, 0.03081, 0.9133, 0.5069, 0.9133, 0.5069, 0.9224, 0.03081, 0.9407, 0.03081, 0.9315, 0.507, 0.9315, 0.507, 0.9407, 0.03081, 0.895, 0.03081, 0.8859, 0.5069, 0.8859, 0.5069, 0.895, 0.03081, 0.9772, 0.03081, 0.9681, 0.507, 0.9681, 0.507, 0.9772, 0.03081, 0.9315, 0.03081, 0.9224, 0.5069, 0.9224, 0.507, 0.9315, 0.5273, 0.6014, 0.5341, 0.6078, 0.5149, 0.6086, 0.5131, 0.6053, 0.984, 0.8978, 0.5109, 0.8978, 0.5109, 0.8832, 0.984, 0.8832, 0.5513, 0.6098, 0.5509, 0.6667, 0.5347, 0.6693, 0.5341, 0.6078, 0.5511, 0.6002, 0.5513, 0.6098, 0.5341, 0.6078, 0.5352, 0.5978, 0.984, 0.8832, 0.5109, 0.8832, 0.5109, 0.8685, 0.984, 0.8685, 0.5341, 0.6078, 0.5347, 0.6693, 0.5155, 0.6681, 0.5149, 0.6086, 0.4979, 0.6055, 0.498, 0.6085, 0.483, 0.6089, 0.4829, 0.6059, 0.984, 0.8685, 0.5109, 0.8685, 0.5109, 0.8539, 0.984, 0.8539, 0.5149, 0.6086, 0.5155, 0.6681, 0.4994, 0.6698, 0.498, 0.6085, 0.4829, 0.6059, 0.483, 0.6089, 0.4676, 0.6095, 0.4675, 0.6066, 0.984, 0.8539, 0.5109, 0.8539, 0.5109, 0.8393, 0.984, 0.8393, 0.498, 0.6085, 0.4994, 0.6698, 0.485, 0.6686, 0.483, 0.6089, 0.4675, 0.6066, 0.4676, 0.6095, 0.4526, 0.6102, 0.4525, 0.6073, 0.984, 0.8393, 0.5109, 0.8393, 0.5109, 0.8246, 0.984, 0.8247, 0.483, 0.6089, 0.485, 0.6686, 0.4708, 0.6712, 0.4676, 0.6095, 0.6484, 0.6061, 0.6483, 0.6089, 0.6337, 0.6084, 0.6338, 0.6055, 0.984, 0.8247, 0.5109, 0.8246, 0.5109, 0.81, 0.984, 0.81, 0.4676, 0.6095, 0.4708, 0.6712, 0.456, 0.672, 0.4526, 0.6102, 0.6338, 0.6055, 0.6337, 0.6084, 0.6191, 0.6079, 0.6191, 0.605, 0.984, 0.9855, 0.5109, 0.9855, 0.5109, 0.9709, 0.984, 0.9709, 0.6483, 0.6089, 0.6459, 0.6695, 0.6314, 0.6689, 0.6337, 0.6084, 0.6191, 0.605, 0.6191, 0.6079, 0.6039, 0.6077, 0.6039, 0.6047, 0.984, 0.9709, 0.5109, 0.9709, 0.5109, 0.9563, 0.984, 0.9563, 0.6337, 0.6084, 0.6314, 0.6689, 0.6173, 0.6668, 0.6191, 0.6079, 0.6039, 0.6047, 0.6039, 0.6077, 0.5873, 0.6079, 0.589, 0.6046, 0.984, 0.9563, 0.5109, 0.9563, 0.5109, 0.9417, 0.984, 0.9417, 0.6191, 0.6079, 0.6173, 0.6668, 0.6032, 0.6685, 0.6039, 0.6077, 0.589, 0.6046, 0.5873, 0.6079, 0.5676, 0.6074, 0.5746, 0.6007, 0.984, 0.9417, 0.5109, 0.9417, 0.5109, 0.927, 0.984, 0.927, 0.6039, 0.6077, 0.6032, 0.6685, 0.5869, 0.6672, 0.5873, 0.6079, 0.5869, 0.6672, 0.6032, 0.6685, 0.6002, 0.6792, 0.5907, 0.6791, 0.984, 0.927, 0.5109, 0.927, 0.5109, 0.9124, 0.984, 0.9124, 0.5873, 0.6079, 0.5869, 0.6672, 0.5681, 0.6689, 0.5676, 0.6074, 0.5131, 0.6053, 0.5149, 0.6086, 0.498, 0.6085, 0.4979, 0.6055, 0.5664, 0.5978, 0.5676, 0.6074, 0.5513, 0.6098, 0.5511, 0.6002, 0.5676, 0.6074, 0.5681, 0.6689, 0.5509, 0.6667, 0.5513, 0.6098, 0.984, 0.9124, 0.5109, 0.9124, 0.5109, 0.8978, 0.984, 0.8978, 0.03057, 0.9498, 0.03057, 0.9407, 0.5067, 0.9407, 0.5067, 0.9498, 0.6173, 0.6668, 0.6314, 0.6689, 0.6266, 0.6788, 0.6174, 0.677, 0.456, 0.672, 0.4708, 0.6712, 0.4686, 0.6817, 0.4594, 0.6822, 0.485, 0.6686, 0.4994, 0.6698, 0.4952, 0.6801, 0.4857, 0.6789, 0.5155, 0.6681, 0.5347, 0.6693, 0.5208, 0.6839, 0.512, 0.68, 0.5509, 0.6667, 0.5681, 0.6689, 0.561, 0.6886, 0.5512, 0.6864, 0.5681, 0.6689, 0.5869, 0.6672, 0.5907, 0.6791, 0.582, 0.6831, 0.5347, 0.6693, 0.5509, 0.6667, 0.5512, 0.6864, 0.5416, 0.6885, 0.6032, 0.6685, 0.6173, 0.6668, 0.6174, 0.677, 0.6079, 0.679, 0.6314, 0.6689, 0.6459, 0.6695, 0.6428, 0.6796, 0.6337, 0.6792, 0.4708, 0.6712, 0.485, 0.6686, 0.4857, 0.6789, 0.4763, 0.6815, 0.4994, 0.6698, 0.5155, 0.6681, 0.512, 0.68, 0.5026, 0.6803, 0.5599, 0.4015, 0.5599, 0.3923, 0.5645, 0.3844, 0.5724, 0.3798, 0.5815, 0.3798, 0.5894, 0.3844, 0.594, 0.3923, 0.594, 0.4015, 0.5894, 0.4094, 0.5815, 0.4139, 0.5724, 0.4139, 0.5645, 0.4094, 0.03057, 0.9042, 0.03057, 0.895, 0.5067, 0.895, 0.5067, 0.9042, 0.03057, 0.9864, 0.03057, 0.9772, 0.5067, 0.9772, 0.5067, 0.9864, 0.03057, 0.959, 0.03057, 0.9498, 0.5067, 0.9498, 0.5067, 0.959, 0.03057, 0.9133, 0.03057, 0.9042, 0.5067, 0.9042, 0.5067, 0.9133, 0.03057, 0.8859, 0.03057, 0.8768, 0.5067, 0.8768, 0.5067, 0.8859, 0.03057, 0.9681, 0.03057, 0.959, 0.5067, 0.959, 0.5067, 0.9681, 0.03057, 0.9224, 0.03057, 0.9133, 0.5067, 0.9133, 0.5067, 0.9224, 0.03057, 0.9407, 0.03057, 0.9316, 0.5067, 0.9316, 0.5067, 0.9407, 0.03057, 0.895, 0.03057, 0.8859, 0.5067, 0.8859, 0.5067, 0.895, 0.03057, 0.9772, 0.03057, 0.9681, 0.5067, 0.9681, 0.5067, 0.9772, 0.03057, 0.9316, 0.03057, 0.9224, 0.5067, 0.9224, 0.5067, 0.9316, 0.6087, 0.2375, 0.6125, 0.1697, 0.6843, 0.1728, 0.6815, 0.2415, 0.1524, 0.04448, 0.102, 0.04435, 0.1218, 0.02472, 0.1585, 0.02452, 0.3268, 0.04434, 0.2145, 0.0446, 0.2354, 0.03482, 0.3059, 0.03466, 0.3891, 0.04322, 0.3268, 0.04434, 0.3374, 0.0238, 0.3826, 0.02331, 0.6776, 0.2819, 0.6815, 0.2415, 0.7451, 0.2485, 0.7293, 0.2906, 0.6213, 0.1269, 0.6284, 0.09246, 0.6816, 0.1031, 0.683, 0.1344, 0.6127, 0.2815, 0.6087, 0.2375, 0.6815, 0.2415, 0.6776, 0.2819, 0.6087, 0.3775, 0.6138, 0.3159, 0.6728, 0.3167, 0.6644, 0.3821, 0.7451, 0.2485, 0.7443, 0.1674, 0.771, 0.1645, 0.7738, 0.2512, 0.6644, 0.3821, 0.6728, 0.3167, 0.7151, 0.3242, 0.7, 0.3881, 0.6815, 0.2415, 0.6843, 0.1728, 0.7443, 0.1674, 0.7451, 0.2485, 0.683, 0.1344, 0.6816, 0.1031, 0.7172, 0.1004, 0.7295, 0.1287, 0.771, 0.1645, 0.8133, 0.1015, 0.8208, 0.1678, 0.7295, 0.1287, 0.7172, 0.1004, 0.771, 0.06116, 0.7719, 0.1035, 0.7293, 0.2906, 0.7451, 0.2485, 0.7738, 0.2512, 0.7774, 0.3144, 0.7, 0.3881, 0.7151, 0.3242, 0.7817, 0.3566, 0.7605, 0.409, 0.8192, 0.3714, 0.8193, 0.313, 0.9108, 0.3161, 0.8944, 0.3992, 0.7817, 0.3566, 0.8193, 0.313, 0.8192, 0.3714, 0.7605, 0.409, 0.7817, 0.3566, 0.8192, 0.3714, 0.7986, 0.4242, 0.7738, 0.2512, 0.771, 0.1645, 0.8208, 0.1678, 0.8228, 0.2464, 0.6933, 0.6523, 0.7489, 0.61, 0.7596, 0.6163, 0.6965, 0.6643, 0.7986, 0.4242, 0.8192, 0.3714, 0.8944, 0.3992, 0.8739, 0.4532, 0.8228, 0.2464, 0.8208, 0.1678, 0.9095, 0.1718, 0.9099, 0.2388, 0.8208, 0.1678, 0.8133, 0.1015, 0.9063, 0.09221, 0.9095, 0.1718, 0.6062, 0.7068, 0.6965, 0.6643, 0.714, 0.6927, 0.6186, 0.7394, 0.8193, 0.313, 0.7738, 0.2512, 0.8228, 0.2464, 0.7738, 0.2512, 0.8193, 0.313, 0.7817, 0.3566, 0.7774, 0.3144, 0.8133, 0.1015, 0.771, 0.1645, 0.7719, 0.1035, 0.771, 0.06116, 0.771, 0.06116, 0.8077, 0.04186, 0.8133, 0.1015, 0.9063, 0.09221, 0.8133, 0.1015, 0.8077, 0.04186, 0.8839, 0.00833, 0.5135, 0.7279, 0.6042, 0.7025, 0.6062, 0.7068, 0.5035, 0.7354, 0.9108, 0.3161, 0.8193, 0.313, 0.8228, 0.2464, 0.9099, 0.2388, 0.5035, 0.7354, 0.6062, 0.7068, 0.6186, 0.7394, 0.5088, 0.7683, 0.7637, 0.6046, 0.8211, 0.5387, 0.8245, 0.5419, 0.7596, 0.6163, 0.8211, 0.5387, 0.8753, 0.4624, 0.8856, 0.4555, 0.8245, 0.5419, 0.6042, 0.7025, 0.684, 0.6651, 0.6965, 0.6643, 0.6062, 0.7068, 0.4369, 0.7284, 0.4986, 0.724, 0.5035, 0.7354, 0.4337, 0.7404, 0.7823, 0.6408, 0.851, 0.563, 0.916, 0.6119, 0.8508, 0.6964, 0.916, 0.6119, 0.851, 0.563, 0.9147, 0.4717, 0.9792, 0.5162, 0.4337, 0.7404, 0.5035, 0.7354, 0.5088, 0.7683, 0.4332, 0.7736, 0.8245, 0.5419, 0.8856, 0.4555, 0.9147, 0.4717, 0.851, 0.563, 0.6965, 0.6643, 0.7596, 0.6163, 0.7823, 0.6408, 0.714, 0.6927, 0.7596, 0.6163, 0.8245, 0.5419, 0.851, 0.563, 0.7823, 0.6408, 0.07027, 0.8601, 0.06073, 0.8673, 0.04173, 0.8726, 0.05536, 0.8633, 0.5273, 0.4381, 0.5546, 0.4381, 0.5546, 0.4817, 0.5273, 0.4817, 0.6267, 0.5077, 0.6266, 0.5577, 0.6094, 0.5547, 0.6105, 0.5103, 0.5301, 0.5122, 0.5243, 0.5025, 0.5562, 0.5011, 0.5559, 0.5129, 0.5546, 0.4381, 0.5815, 0.4381, 0.5815, 0.4817, 0.5546, 0.4817, 0.6105, 0.5103, 0.6094, 0.5547, 0.5797, 0.5517, 0.5819, 0.5126, 0.2971, 0.8591, 0.3032, 0.8706, 0.274, 0.8697, 0.2711, 0.8583, 0.5815, 0.4381, 0.6087, 0.4381, 0.6087, 0.4817, 0.5815, 0.4817, 0.5819, 0.5126, 0.5797, 0.5517, 0.5535, 0.5507, 0.5559, 0.5129, 0.05495, 0.8128, 0.04027, 0.8029, 0.06071, 0.8085, 0.07097, 0.816, 0.3715, 0.4254, 0.3463, 0.4254, 0.3463, 0.3819, 0.3715, 0.3819, 0.5559, 0.5129, 0.5535, 0.5507, 0.5277, 0.5505, 0.5301, 0.5122, 0.4997, 0.5514, 0.4986, 0.5588, 0.469, 0.5594, 0.4707, 0.5538, 0.3991, 0.4254, 0.3715, 0.4254, 0.3715, 0.3819, 0.3991, 0.3819, 0.5301, 0.5122, 0.5277, 0.5505, 0.4997, 0.5514, 0.5018, 0.5105, 0.242, 0.8598, 0.2445, 0.871, 0.1249, 0.8712, 0.1274, 0.8594, 0.42, 0.4254, 0.3991, 0.4254, 0.3991, 0.3819, 0.42, 0.3819, 0.5018, 0.5105, 0.4997, 0.5514, 0.4707, 0.5538, 0.4717, 0.5076, 0.3512, 0.4381, 0.3799, 0.4381, 0.3799, 0.4817, 0.3512, 0.4817, 0.4493, 0.4254, 0.42, 0.4254, 0.42, 0.3819, 0.4493, 0.3819, 0.4717, 0.5076, 0.4707, 0.5538, 0.4396, 0.5561, 0.4393, 0.5051, 0.3512, 0.4817, 0.3347, 0.4817, 0.3347, 0.4381, 0.3512, 0.4381, 0.4785, 0.4254, 0.4493, 0.4254, 0.4493, 0.3819, 0.4785, 0.3819, 0.2971, 0.8591, 0.2984, 0.8186, 0.3254, 0.8166, 0.3249, 0.8611, 0.3799, 0.4381, 0.4102, 0.4381, 0.4102, 0.4817, 0.3799, 0.4817, 0.5078, 0.4254, 0.4785, 0.4254, 0.4785, 0.3819, 0.5078, 0.3819, 0.2711, 0.8583, 0.2729, 0.8194, 0.2984, 0.8186, 0.2971, 0.8591, 0.6087, 0.4381, 0.6246, 0.4381, 0.6246, 0.4817, 0.6087, 0.4817, 0.5253, 0.4254, 0.5078, 0.4254, 0.5078, 0.3819, 0.5253, 0.3819, 0.242, 0.8598, 0.2433, 0.8177, 0.2729, 0.8194, 0.2711, 0.8583, 0.1274, 0.8594, 0.1287, 0.8165, 0.2433, 0.8177, 0.242, 0.8598, 0.3249, 0.8611, 0.3254, 0.8166, 0.356, 0.8141, 0.3567, 0.8634, 0.09872, 0.858, 0.1005, 0.8179, 0.1287, 0.8165, 0.1274, 0.8594, 0.6266, 0.5577, 0.6399, 0.5689, 0.6186, 0.5632, 0.6094, 0.5547, 0.4102, 0.4381, 0.5273, 0.4381, 0.5273, 0.4817, 0.4102, 0.4817, 0.07097, 0.816, 0.07027, 0.8601, 0.05536, 0.8633, 0.05495, 0.8128, 0.07027, 0.8601, 0.07097, 0.816, 0.1005, 0.8179, 0.09872, 0.858, 0.1005, 0.8179, 0.09344, 0.8088, 0.1264, 0.8048, 0.1287, 0.8165, 0.4393, 0.5051, 0.4409, 0.4975, 0.47, 0.5018, 0.4717, 0.5076, 0.5535, 0.5507, 0.5534, 0.5625, 0.5217, 0.5599, 0.5277, 0.5505, 0.1274, 0.8594, 0.1249, 0.8712, 0.09189, 0.867, 0.09872, 0.858, 0.5819, 0.5126, 0.5878, 0.5033, 0.6193, 0.5024, 0.6105, 0.5103, 0.4707, 0.5538, 0.469, 0.5594, 0.4411, 0.5634, 0.4396, 0.5561, 0.3254, 0.8166, 0.3337, 0.8056, 0.3511, 0.8029, 0.356, 0.8141, 0.5018, 0.5105, 0.5008, 0.5029, 0.5243, 0.5025, 0.5301, 0.5122, 0.6094, 0.5547, 0.6186, 0.5632, 0.5855, 0.5614, 0.5797, 0.5517, 0.2984, 0.8186, 0.3044, 0.8075, 0.3337, 0.8056, 0.3254, 0.8166, 0.07097, 0.816, 0.06071, 0.8085, 0.09344, 0.8088, 0.1005, 0.8179, 0.2711, 0.8583, 0.274, 0.8697, 0.2445, 0.871, 0.242, 0.8598, 0.5277, 0.5505, 0.5217, 0.5599, 0.4986, 0.5588, 0.4997, 0.5514, 0.2729, 0.8194, 0.2758, 0.808, 0.3044, 0.8075, 0.2984, 0.8186, 0.09872, 0.858, 0.09189, 0.867, 0.06073, 0.8673, 0.07027, 0.8601, 0.5559, 0.5129, 0.5562, 0.5011, 0.5878, 0.5033, 0.5819, 0.5126, 0.2433, 0.8177, 0.246, 0.8065, 0.2758, 0.808, 0.2729, 0.8194, 0.3567, 0.8634, 0.3517, 0.8752, 0.3335, 0.8725, 0.3249, 0.8611, 0.1287, 0.8165, 0.1264, 0.8048, 0.246, 0.8065, 0.2433, 0.8177, 0.6105, 0.5103, 0.6193, 0.5024, 0.6393, 0.4975, 0.6267, 0.5077, 0.4717, 0.5076, 0.47, 0.5018, 0.5008, 0.5029, 0.5018, 0.5105, 0.5797, 0.5517, 0.5855, 0.5614, 0.5534, 0.5625, 0.5535, 0.5507, 0.3249, 0.8611, 0.3335, 0.8725, 0.3032, 0.8706, 0.2971, 0.8591, 0.7151, 0.3242, 0.7293, 0.2906, 0.7774, 0.3144, 0.7817, 0.3566, 0.7443, 0.1674, 0.7295, 0.1287, 0.7719, 0.1035, 0.771, 0.1645, 0.6843, 0.1728, 0.683, 0.1344, 0.7295, 0.1287, 0.7443, 0.1674, 0.6138, 0.3159, 0.6127, 0.2815, 0.6776, 0.2819, 0.6728, 0.3167, 0.6125, 0.1697, 0.6213, 0.1269, 0.683, 0.1344, 0.6843, 0.1728, 0.6728, 0.3167, 0.6776, 0.2819, 0.7293, 0.2906, 0.7151, 0.3242, 0.4397, 0.04197, 0.3891, 0.04322, 0.3826, 0.02331, 0.4194, 0.02274, 0.2145, 0.0446, 0.1524, 0.04448, 0.1585, 0.02452, 0.2037, 0.02426, 0.08343, 0.2426, 0.1421, 0.2432, 0.125, 0.2791, 0.05073, 0.2785, 0.09899, 0.2023, 0.1506, 0.2028, 0.1421, 0.2432, 0.08343, 0.2426, 0.1016, 0.1646, 0.1521, 0.1649, 0.1506, 0.2028, 0.09899, 0.2023, 0.102, 0.04435, 0.1524, 0.04448, 0.1521, 0.1649, 0.1016, 0.1646, 0.448, 0.2054, 0.3931, 0.205, 0.3918, 0.1659, 0.4445, 0.1652, 0.4622, 0.2498, 0.4004, 0.2467, 0.3931, 0.205, 0.448, 0.2054, 0.486, 0.2913, 0.4155, 0.2839, 0.4004, 0.2467, 0.4622, 0.2498, 0.4885, 0.3614, 0.4128, 0.3597, 0.4155, 0.2839, 0.486, 0.2913, 0.4445, 0.1652, 0.3918, 0.1659, 0.3891, 0.04322, 0.4397, 0.04197, 0.2325, 0.5149, 0.2146, 0.4429, 0.3196, 0.4447, 0.2993, 0.516, 0.05073, 0.2785, 0.125, 0.2791, 0.1242, 0.3537, 0.05004, 0.353, 0.07714, 0.08105, 0.09032, 0.1211, 0.07718, 0.1248, 0.06769, 0.08369, 0.06769, 0.08369, 0.07718, 0.1248, 0.06376, 0.1272, 0.05803, 0.08546, 0.05803, 0.08546, 0.06376, 0.1272, 0.05016, 0.1285, 0.04825, 0.08635, 0.04825, 0.08635, 0.05016, 0.1285, 0.03652, 0.1285, 0.03843, 0.08635, 0.03843, 0.07653, 0.04825, 0.07653, 0.04825, 0.08635, 0.03843, 0.08635])
me_mesh_id6.materials.append(mat_material_001)
me_mesh_id6.use_remesh_preserve_volume = False
me_mesh_id6.use_remesh_preserve_attributes = False
me_mesh_id6.use_mirror_vertex_groups = False
me_mesh_id6.update()
me_mesh_id6.normals_split_custom_set([tuple(v) for v in zip(*[iter([-0.2622, -0.804, -0.5336, 0.5923, -0.639, -0.4908, 0.5923, -0.639, 0.4908, -0.2622, -0.8041, 0.5336, -0.003392, 0.6918, -0.7221, -0.003385, 0.6918, 0.7221, 0.5752, 0.5664, 0.5902, 0.5752, 0.5664, -0.5902, 0.004961, -0.1486, -0.9889, -0.003392, 0.6918, -0.7221, 0.5752, 0.5664, -0.5902, 0.6832, -0.1098, -0.7219, 0.6832, -0.1098, -0.7219, 0.5752, 0.5664, -0.5902, 0.5752, 0.5664, 0.5902, 0.6832, -0.1098, 0.7219, -0.0009263, -0.05683, 0.9984, -0.0003556, 0.6867, 0.7269, -0.5744, 0.562, 0.5951, -0.7071, -0.0404, 0.706, -0.5804, -0.592, -0.5591, -0.5804, -0.592, 0.5591, -0.8975, -0.3193, 0.3041, -0.8975, -0.3193, -0.3041, 0.6832, -0.1098, 0.7219, 0.5752, 0.5664, 0.5902, -0.003385, 0.6918, 0.7221, 0.004971, -0.1486, 0.9889, 0.004971, -0.1486, 0.9889, -0.003385, 0.6918, 0.7221, -0.005313, 0.6897, 0.7241, 0.009255, -0.09046, 0.9959, 0.009255, -0.09046, 0.9959, -0.005313, 0.6897, 0.7241, -0.002279, 0.6875, 0.7261, 0.005024, -0.06449, 0.9979, 0.005024, -0.06449, 0.9979, -0.002279, 0.6875, 0.7261, -0.0003556, 0.6867, 0.7269, -0.0009263, -0.05683, 0.9984, -0.7071, -0.0404, -0.706, -0.5744, 0.562, -0.5951, -0.0003629, 0.6867, -0.7269, -0.0009362, -0.05683, -0.9984, -0.0009362, -0.05683, -0.9984, -0.0003629, 0.6867, -0.7269, -0.002286, 0.6875, -0.7261, 0.005014, -0.06449, -0.9979, 0.005014, -0.06449, -0.9979, -0.002286, 0.6875, -0.7261, -0.00532, 0.6897, -0.7241, 0.009245, -0.09047, -0.9959, 0.009245, -0.09047, -0.9959, -0.00532, 0.6897, -0.7241, -0.003392, 0.6918, -0.7221, 0.004961, -0.1486, -0.9889, -0.5744, 0.562, -0.5951, -0.5744, 0.562, 0.5951, -0.0003556, 0.6867, 0.7269, -0.0003629, 0.6867, -0.7269, -0.0003629, 0.6867, -0.7269, -0.0003556, 0.6867, 0.7269, -0.002279, 0.6875, 0.7261, -0.002286, 0.6875, -0.7261, -0.002286, 0.6875, -0.7261, -0.002279, 0.6875, 0.7261, -0.005313, 0.6897, 0.7241, -0.00532, 0.6897, -0.7241, -0.00532, 0.6897, -0.7241, -0.005313, 0.6897, 0.7241, -0.003385, 0.6918, 0.7221, -0.003392, 0.6918, -0.7221, -0.5804, -0.592, -0.5591, -0.02251, -0.7199, -0.6937, -0.0225, -0.7199, 0.6937, -0.5804, -0.592, 0.5591, -0.02251, -0.7199, -0.6937, -0.1136, -0.6798, -0.7246, -0.1136, -0.6798, 0.7246, -0.0225, -0.7199, 0.6937, -0.1136, -0.6798, -0.7246, -0.277, -0.6533, -0.7046, -0.277, -0.6533, 0.7046, -0.1136, -0.6798, 0.7246, -0.277, -0.6533, -0.7046, -0.2622, -0.804, -0.5336, -0.2622, -0.8041, 0.5336, -0.277, -0.6533, 0.7046, -0.6345, 0.7729, 1.767e-07, 0.7213, 0.6926, -4.13e-07, 0.7213, 0.669, -0.1793, -0.6345, 0.7466, -0.2, -0.6345, 0.7466, -0.2, 0.7213, 0.669, -0.1793, 0.7213, 0.5998, -0.3463, -0.6345, 0.6694, -0.3865, -0.6345, 0.6694, -0.3865, 0.7213, 0.5998, -0.3463, 0.7213, 0.4898, -0.4898, -0.6345, 0.5465, -0.5465, -0.6345, 0.5465, -0.5465, 0.7213, 0.4898, -0.4898, 0.7213, 0.3463, -0.5998, -0.6345, 0.3865, -0.6694, -0.6345, 0.3865, -0.6694, 0.7213, 0.3463, -0.5998, 0.7213, 0.1793, -0.669, -0.6345, 0.2, -0.7466, -0.6345, 0.2, -0.7466, 0.7213, 0.1793, -0.669, 0.7213, -1.256e-07, -0.6926, -0.6345, -6.326e-08, -0.7729, -0.6345, -6.326e-08, -0.7729, 0.7213, -1.256e-07, -0.6926, 0.7213, -0.1793, -0.669, -0.6345, -0.2, -0.7466, -0.6345, -0.2, -0.7466, 0.7213, -0.1793, -0.669, 0.7213, -0.3463, -0.5998, -0.6345, -0.3865, -0.6694, -0.6345, -0.3865, -0.6694, 0.7213, -0.3463, -0.5998, 0.7213, -0.4898, -0.4898, -0.6345, -0.5465, -0.5465, -0.6345, -0.5465, -0.5465, 0.7213, -0.4898, -0.4898, 0.7213, -0.5998, -0.3463, -0.6345, -0.6694, -0.3865, -0.6345, -0.6694, -0.3865, 0.7213, -0.5998, -0.3463, 0.7213, -0.669, -0.1793, -0.6345, -0.7466, -0.2, -0.6345, -0.7466, -0.2, 0.7213, -0.669, -0.1793, 0.7213, -0.6926, -8.921e-07, -0.6345, -0.7729, -3.46e-07, -0.6345, -0.7729, -3.46e-07, 0.7213, -0.6926, -8.921e-07, 0.7213, -0.669, 0.1793, -0.6345, -0.7466, 0.2, -0.6345, -0.7466, 0.2, 0.7213, -0.669, 0.1793, 0.7213, -0.5998, 0.3463, -0.6345, -0.6694, 0.3865, -0.6345, -0.6694, 0.3865, 0.7213, -0.5998, 0.3463, 0.7213, -0.4898, 0.4898, -0.6345, -0.5465, 0.5465, -0.6345, -0.5465, 0.5465, 0.7213, -0.4898, 0.4898, 0.7213, -0.3463, 0.5998, -0.6345, -0.3865, 0.6694, -0.6345, -0.3865, 0.6694, 0.7213, -0.3463, 0.5998, 0.7213, -0.1793, 0.669, -0.6345, -0.2, 0.7466, -0.4928, 0.6835, -0.5385, -0.4928, 0.6835, 0.5385, 0.4928, 0.6835, 0.5385, 0.4928, 0.6835, -0.5385, -0.6345, -0.2, 0.7466, 0.7213, -0.1793, 0.669, 0.7213, -3.172e-07, 0.6926, -0.6345, -2.851e-07, 0.7729, -0.6345, -2.851e-07, 0.7729, 0.7213, -3.172e-07, 0.6926, 0.7213, 0.1793, 0.669, -0.6345, 0.2, 0.7466, 0.6968, 0.29, -0.656, 0.4928, 0.6835, -0.5385, 0.4928, 0.6835, 0.5385, 0.6968, 0.29, 0.656, -0.6345, 0.2, 0.7466, 0.7213, 0.1793, 0.669, 0.7213, 0.3463, 0.5998, -0.6345, 0.3865, 0.6694, -0.6968, 0.29, -0.656, -0.4928, 0.6835, -0.5385, 0.4928, 0.6835, -0.5385, 0.6968, 0.29, -0.656, -0.6345, 0.3865, 0.6694, 0.7213, 0.3463, 0.5998, 0.7213, 0.4898, 0.4898, -0.6345, 0.5465, 0.5465, -0.6968, 0.29, 0.656, -0.4928, 0.6835, 0.5385, -0.4928, 0.6835, -0.5385, -0.6968, 0.29, -0.656, -0.6345, 0.5465, 0.5465, 0.7213, 0.4898, 0.4898, 0.7213, 0.5998, 0.3463, -0.6345, 0.6694, 0.3865, 0.7213, 0.669, -0.1793, 0.7213, 0.6926, -4.13e-07, 0.7213, 0.669, 0.1793, 0.7213, 0.5998, 0.3463, 0.7213, 0.4898, 0.4898, 0.7213, 0.3463, 0.5998, 0.7213, 0.1793, 0.669, 0.7213, -3.172e-07, 0.6926, 0.7213, -0.1793, 0.669, 0.7213, -0.3463, 0.5998, 0.7213, -0.4898, 0.4898, 0.7213, -0.5998, 0.3463, 0.7213, -0.669, 0.1793, 0.7213, -0.6926, -8.921e-07, 0.7213, -0.669, -0.1793, 0.7213, -0.5998, -0.3463, 0.7213, -0.4898, -0.4898, 0.7213, -0.3463, -0.5998, 0.7213, -0.1793, -0.669, 0.7213, -1.256e-07, -0.6926, 0.7213, 0.1793, -0.669, 0.7213, 0.3463, -0.5998, 0.7213, 0.4898, -0.4898, 0.7213, 0.5998, -0.3463, 0.6968, 0.29, 0.656, 0.4928, 0.6835, 0.5385, -0.4928, 0.6835, 0.5385, -0.6968, 0.29, 0.656, -0.6345, 0.6694, 0.3865, 0.7213, 0.5998, 0.3463, 0.7213, 0.669, 0.1793, -0.6345, 0.7466, 0.2, -0.6345, 0.7466, 0.2, 0.7213, 0.669, 0.1793, 0.7213, 0.6926, -4.13e-07, -0.6345, 0.7729, 1.767e-07, -0.6345, 0.7729, 1.767e-07, -0.6345, 0.7466, -0.2, -0.6345, 0.6694, -0.3865, -0.6345, 0.5465, -0.5465, -0.6345, 0.3865, -0.6694, -0.6345, 0.2, -0.7466, -0.6345, -6.326e-08, -0.7729, -0.6345, -0.2, -0.7466, -0.6345, -0.3865, -0.6694, -0.6345, -0.5465, -0.5465, -0.6345, -0.6694, -0.3865, -0.6345, -0.7466, -0.2, -0.6345, -0.7729, -3.46e-07, -0.6345, -0.7466, 0.2, -0.6345, -0.6694, 0.3865, -0.6345, -0.5465, 0.5465, -0.6345, -0.3865, 0.6694, -0.6345, -0.2, 0.7466, -0.6345, -2.851e-07, 0.7729, -0.6345, 0.2, 0.7466, -0.6345, 0.3865, 0.6694, -0.6345, 0.5465, 0.5465, -0.6345, 0.6694, 0.3865, -0.6345, 0.7466, 0.2, -0.7764, 1.594e-07, 0.6303, -0.7764, -1.248e-07, -0.6303, -0.549, -0.549, -0.6303, -0.549, -0.549, 0.6303, -0.549, -0.549, 0.6303, -0.549, -0.549, -0.6303, -2.679e-06, -0.7764, -0.6303, 1.763e-06, -0.7764, 0.6303, 1.763e-06, -0.7764, 0.6303, -2.679e-06, -0.7764, -0.6303, 0.549, -0.549, -0.6303, 0.549, -0.549, 0.6303, 0.549, -0.549, 0.6303, 0.549, -0.549, -0.6303, 0.7764, 4.783e-08, -0.6303, 0.7764, 4.044e-07, 0.6303, 0.7764, 4.044e-07, 0.6303, 0.7764, 4.783e-08, -0.6303, 0.549, 0.549, -0.6303, 0.549, 0.549, 0.6303, 0.549, 0.549, 0.6303, 0.549, 0.549, -0.6303, -2.344e-06, 0.7764, -0.6303, 2.066e-06, 0.7764, 0.6303, -0.549, -0.549, -0.6303, -0.7764, -1.248e-07, -0.6303, -0.549, 0.549, -0.6303, -2.344e-06, 0.7764, -0.6303, 0.549, 0.549, -0.6303, 0.7764, 4.783e-08, -0.6303, 0.549, -0.549, -0.6303, -2.679e-06, -0.7764, -0.6303, 2.066e-06, 0.7764, 0.6303, -2.344e-06, 0.7764, -0.6303, -0.549, 0.549, -0.6303, -0.549, 0.549, 0.6303, -0.549, 0.549, 0.6303, -0.549, 0.549, -0.6303, -0.7764, -1.248e-07, -0.6303, -0.7764, 1.594e-07, 0.6303, -0.7764, 1.594e-07, 0.6303, -0.549, -0.549, 0.6303, 1.763e-06, -0.7764, 0.6303, 0.549, -0.549, 0.6303, 0.7764, 4.044e-07, 0.6303, 0.549, 0.549, 0.6303, 2.066e-06, 0.7764, 0.6303, -0.549, 0.549, 0.6303, -0.5756, 0.6755, -0.4608, -0.5006, 0.6936, -0.518, -0.344, 0.3436, -0.8738, -0.2769, 0.4005, -0.8735, 2.711e-07, 1.0, 8.937e-07, -0.6418, 0.7669, -3.485e-07, -0.5756, 0.6755, -0.4608, -2.288e-06, 0.866, -0.5, -0.5481, 0.8364, 6.246e-07, 0.6532, 0.7572, -5.354e-07, 0.6293, 0.6137, -0.4769, -0.5006, 0.6936, -0.518, -0.6418, 0.7669, -3.485e-07, -0.5481, 0.8364, 6.246e-07, -0.5006, 0.6936, -0.518, -0.5756, 0.6755, -0.4608, -2.288e-06, 0.866, -0.5, -0.5756, 0.6755, -0.4608, -0.2769, 0.4005, -0.8735, -4.23e-06, 0.5, -0.866, -0.5006, 0.6936, -0.518, 0.6293, 0.6137, -0.4769, 0.6706, 0.2472, -0.6994, -0.344, 0.3436, -0.8738, -0.06373, -0.01416, -0.9979, -0.06337, -0.03763, -0.9973, -4.468e-06, -0.5, -0.866, -4.49e-06, -0.5, -0.866, -4.23e-06, 0.5, -0.866, -0.2769, 0.4005, -0.8735, -0.06373, -0.01416, -0.9979, -5.046e-06, -2.75e-07, -1.0, -0.344, 0.3436, -0.8738, 0.6706, 0.2472, -0.6994, 0.6621, -0.03501, -0.7486, -0.06337, -0.03763, -0.9973, -4.49e-06, -0.5, -0.866, -4.468e-06, -0.5, -0.866, -2.839e-06, -0.866, -0.5, -2.854e-06, -0.866, -0.5, -5.046e-06, -2.75e-07, -1.0, -0.06373, -0.01416, -0.9979, -4.49e-06, -0.5, -0.866, -4.512e-06, -0.5, -0.866, -0.06337, -0.03763, -0.9973, 0.6621, -0.03501, -0.7486, 0.6532, -0.3786, -0.6557, -4.468e-06, -0.5, -0.866, -2.854e-06, -0.866, -0.5, -2.839e-06, -0.866, -0.5, -3.64e-07, -1.0, -1.768e-07, -3.719e-07, -1.0, -2.062e-07, -4.512e-06, -0.5, -0.866, -4.49e-06, -0.5, -0.866, -2.854e-06, -0.866, -0.5, -2.767e-06, -0.866, -0.5, -4.468e-06, -0.5, -0.866, 0.6532, -0.3786, -0.6557, 0.6532, -0.6557, -0.3786, -2.839e-06, -0.866, -0.5, -3.719e-07, -1.0, -2.062e-07, -3.64e-07, -1.0, -1.768e-07, 2.1e-06, -0.866, 0.5, 2.105e-06, -0.866, 0.5, -2.767e-06, -0.866, -0.5, -2.854e-06, -0.866, -0.5, -3.719e-07, -1.0, -2.062e-07, -2.822e-07, -1.0, 1.002e-06, -2.839e-06, -0.866, -0.5, 0.6532, -0.6557, -0.3786, 0.6532, -0.7572, -4.685e-07, -3.64e-07, -1.0, -1.768e-07, 2.105e-06, -0.866, 0.5, 2.1e-06, -0.866, 0.5, 4.207e-06, -0.5, 0.866, 4.215e-06, -0.5, 0.866, -2.822e-07, -1.0, 1.002e-06, -3.719e-07, -1.0, -2.062e-07, 2.105e-06, -0.866, 0.5, 2.28e-06, -0.866, 0.5, -3.64e-07, -1.0, -1.768e-07, 0.6532, -0.7572, -4.685e-07, 0.6532, -0.6557, 0.3786, 2.1e-06, -0.866, 0.5, 4.215e-06, -0.5, 0.866, 4.207e-06, -0.5, 0.866, -0.06335, -0.03763, 0.9973, -0.06372, -0.01416, 0.9979, 2.28e-06, -0.866, 0.5, 2.105e-06, -0.866, 0.5, 4.215e-06, -0.5, 0.866, 4.227e-06, -0.5, 0.866, 2.1e-06, -0.866, 0.5, 0.6532, -0.6557, 0.3786, 0.6532, -0.3786, 0.6557, 4.207e-06, -0.5, 0.866, -0.06372, -0.01416, 0.9979, -0.06335, -0.03763, 0.9973, -0.344, 0.3436, 0.8739, -0.2769, 0.4005, 0.8735, 4.227e-06, -0.5, 0.866, 4.215e-06, -0.5, 0.866, -0.06372, -0.01416, 0.9979, 5.039e-06, -3.437e-07, 1.0, 4.207e-06, -0.5, 0.866, 0.6532, -0.3786, 0.6557, 0.6621, -0.03501, 0.7486, -0.06335, -0.03763, 0.9973, -0.2769, 0.4005, 0.8735, -0.344, 0.3436, 0.8739, -0.5006, 0.6936, 0.518, -0.5756, 0.6755, 0.4608, 5.039e-06, -3.437e-07, 1.0, -0.06372, -0.01416, 0.9979, -0.2769, 0.4005, 0.8735, 4.505e-06, 0.5, 0.866, -0.06335, -0.03763, 0.9973, 0.6621, -0.03501, 0.7486, 0.6706, 0.2472, 0.6994, -0.344, 0.3436, 0.8739, 0.6706, 0.2472, 0.6994, 0.6621, -0.03501, 0.7486, 0.7703, 7.766e-07, -0.6377, 0.7703, -0.3189, -0.5523, 4.505e-06, 0.5, 0.866, -0.2769, 0.4005, 0.8735, -0.5756, 0.6755, 0.4608, 2.76e-06, 0.866, 0.5, -0.344, 0.3436, 0.8739, 0.6706, 0.2472, 0.6994, 0.6293, 0.6137, 0.4769, -0.5006, 0.6936, 0.518, -0.2769, 0.4005, -0.8735, -0.344, 0.3436, -0.8738, -0.06337, -0.03763, -0.9973, -0.06373, -0.01416, -0.9979, -0.5756, 0.6755, 0.4608, -0.5006, 0.6936, 0.518, -0.5481, 0.8364, 6.246e-07, -0.6418, 0.7669, -3.485e-07, -0.5006, 0.6936, 0.518, 0.6293, 0.6137, 0.4769, 0.6532, 0.7572, -5.354e-07, -0.5481, 0.8364, 6.246e-07, 2.76e-06, 0.866, 0.5, -0.5756, 0.6755, 0.4608, -0.6418, 0.7669, -3.485e-07, 2.711e-07, 1.0, 8.937e-07, 0.7703, -0.3189, 0.5523, 0.7703, -0.5523, 0.3189, 0.6532, -0.6557, 0.3786, 0.6532, -0.3786, 0.6557, 0.6532, -0.3786, 0.6557, 0.6532, -0.6557, 0.3786, 0.7703, 0.5523, -0.3189, 0.7703, 0.3189, -0.5523, 0.6532, -0.7572, -4.685e-07, 0.6532, -0.6557, -0.3786, 0.7703, 0.5523, 0.3189, 0.7703, 0.6377, 4.322e-07, 0.6532, -0.3786, -0.6557, 0.6621, -0.03501, -0.7486, 0.7703, 1.334e-06, 0.6377, 0.7703, 0.3189, 0.5523, 0.6706, 0.2472, -0.6994, 0.6293, 0.6137, -0.4769, 0.7703, -0.5523, 0.3189, 0.7703, -0.3189, 0.5523, 0.6532, 0.7572, -5.354e-07, 0.6293, 0.6137, 0.4769, 0.7703, -0.5523, -0.3189, 0.7703, -0.6377, 4.384e-07, 0.6293, 0.6137, 0.4769, 0.6706, 0.2472, 0.6994, 0.7703, -0.3189, -0.5523, 0.7703, -0.5523, -0.3189, 0.6293, 0.6137, -0.4769, 0.6532, 0.7572, -5.354e-07, 0.7703, -0.6377, 4.384e-07, 0.7703, -0.5523, 0.3189, 0.6621, -0.03501, 0.7486, 0.6532, -0.3786, 0.6557, 0.7703, 0.3189, -0.5523, 0.7703, 7.766e-07, -0.6377, 0.6532, -0.6557, 0.3786, 0.6532, -0.7572, -4.685e-07, 0.7703, 0.6377, 4.322e-07, 0.7703, 0.5523, -0.3189, 0.6532, -0.6557, -0.3786, 0.6532, -0.3786, -0.6557, 0.7703, 0.3189, 0.5523, 0.7703, 0.5523, 0.3189, 0.6621, -0.03501, -0.7486, 0.6706, 0.2472, -0.6994, 0.7703, -0.3189, 0.5523, 0.7703, 1.334e-06, 0.6377, 0.6532, -0.6557, 0.3786, 0.6532, -0.7572, -7.436e-07, 0.6532, -0.6557, -0.3786, 0.6532, -0.3786, -0.6557, 0.6532, 4.982e-07, -0.7572, 0.6532, 0.3786, -0.6557, 0.6532, 0.6557, -0.3786, 0.6532, 0.7572, -7.51e-07, 0.6532, 0.6557, 0.3786, 0.6532, 0.3786, 0.6557, 0.6532, 4.387e-07, 0.7572, 0.6532, -0.3786, 0.6557, 0.7703, 7.766e-07, -0.6377, 0.7703, 0.3189, -0.5523, 0.6532, 0.3786, -0.6557, 0.6532, 4.982e-07, -0.7572, 0.7703, 0.6377, 4.322e-07, 0.7703, 0.5523, 0.3189, 0.6532, 0.6557, 0.3786, 0.6532, 0.7572, -7.51e-07, 0.7703, 1.334e-06, 0.6377, 0.7703, -0.3189, 0.5523, 0.6532, -0.3786, 0.6557, 0.6532, 4.387e-07, 0.7572, 0.7703, -0.3189, -0.5523, 0.7703, 7.766e-07, -0.6377, 0.6532, 4.982e-07, -0.7572, 0.6532, -0.3786, -0.6557, 0.7703, 0.5523, -0.3189, 0.7703, 0.6377, 4.322e-07, 0.6532, 0.7572, -7.51e-07, 0.6532, 0.6557, -0.3786, 0.7703, 0.3189, 0.5523, 0.7703, 1.334e-06, 0.6377, 0.6532, 4.387e-07, 0.7572, 0.6532, 0.3786, 0.6557, 0.7703, -0.5523, -0.3189, 0.7703, -0.3189, -0.5523, 0.6532, -0.3786, -0.6557, 0.6532, -0.6557, -0.3786, 0.7703, -0.5523, 0.3189, 0.7703, -0.6377, 4.384e-07, 0.6532, -0.7572, -7.436e-07, 0.6532, -0.6557, 0.3786, 0.7703, 0.3189, -0.5523, 0.7703, 0.5523, -0.3189, 0.6532, 0.6557, -0.3786, 0.6532, 0.3786, -0.6557, 0.7703, 0.5523, 0.3189, 0.7703, 0.3189, 0.5523, 0.6532, 0.3786, 0.6557, 0.6532, 0.6557, 0.3786, 0.7703, -0.6377, 4.384e-07, 0.7703, -0.5523, -0.3189, 0.6532, -0.6557, -0.3786, 0.6532, -0.7572, -7.436e-07, -0.5756, -0.7369, -0.3546, -0.5006, -0.7954, -0.3417, -0.344, -0.9286, 0.1393, -0.2769, -0.9567, 0.08992, -4.496e-06, -0.5, -0.866, -0.6418, -0.3834, -0.6641, -0.5756, -0.7369, -0.3546, -2.756e-06, -0.866, -0.5, -0.5481, -0.4182, -0.7243, 0.6532, -0.3786, -0.6557, 0.6293, -0.7199, -0.293, -0.5006, -0.7954, -0.3417, -0.6418, -0.3834, -0.6641, -0.5481, -0.4182, -0.7243, -0.5006, -0.7954, -0.3417, -0.5756, -0.7369, -0.3546, -2.756e-06, -0.866, -0.5, -0.5756, -0.7369, -0.3546, -0.2769, -0.9567, 0.08992, -2.682e-07, -1.0, 1.08e-06, -0.5006, -0.7954, -0.3417, 0.6293, -0.7199, -0.293, 0.6706, -0.7293, 0.1356, -0.344, -0.9286, 0.1393, -0.06373, -0.8571, 0.5112, -0.06336, -0.8449, 0.5312, 4.12e-06, -0.5, 0.866, 4.115e-06, -0.5, 0.866, -2.682e-07, -1.0, 1.08e-06, -0.2769, -0.9567, 0.08992, -0.06373, -0.8571, 0.5112, 2.294e-06, -0.866, 0.5, -0.344, -0.9286, 0.1393, 0.6706, -0.7293, 0.1356, 0.6621, -0.6308, 0.4046, -0.06336, -0.8449, 0.5312, 4.115e-06, -0.5, 0.866, 4.12e-06, -0.5, 0.866, 5.054e-06, 9.526e-07, 1.0, 5.05e-06, 1.095e-06, 1.0, 2.294e-06, -0.866, 0.5, -0.06373, -0.8571, 0.5112, 4.115e-06, -0.5, 0.866, 4.235e-06, -0.5, 0.866, -0.06336, -0.8449, 0.5312, 0.6621, -0.6308, 0.4046, 0.6532, -0.3786, 0.6557, 4.12e-06, -0.5, 0.866, 5.05e-06, 1.095e-06, 1.0, 5.054e-06, 9.526e-07, 1.0, 4.563e-06, 0.5, 0.866, 4.558e-06, 0.5, 0.866, 4.235e-06, -0.5, 0.866, 4.115e-06, -0.5, 0.866, 5.05e-06, 1.095e-06, 1.0, 5.04e-06, 1.768e-07, 1.0, 4.12e-06, -0.5, 0.866, 0.6532, -0.3786, 0.6557, 0.6532, 8.105e-07, 0.7572, 5.054e-06, 9.526e-07, 1.0, 4.558e-06, 0.5, 0.866, 4.563e-06, 0.5, 0.866, 2.766e-06, 0.866, 0.5, 2.762e-06, 0.866, 0.5, 5.04e-06, 1.768e-07, 1.0, 5.05e-06, 1.095e-06, 1.0, 4.558e-06, 0.5, 0.866, 4.5e-06, 0.5, 0.866, 5.054e-06, 9.526e-07, 1.0, 0.6532, 8.105e-07, 0.7572, 0.6532, 0.3786, 0.6557, 4.563e-06, 0.5, 0.866, 2.762e-06, 0.866, 0.5, 2.766e-06, 0.866, 0.5, 4.042e-07, 1.0, -9.674e-07, 3.996e-07, 1.0, -1.056e-06, 4.5e-06, 0.5, 0.866, 4.558e-06, 0.5, 0.866, 2.762e-06, 0.866, 0.5, 2.757e-06, 0.866, 0.5, 4.563e-06, 0.5, 0.866, 0.6532, 0.3786, 0.6557, 0.6532, 0.6557, 0.3786, 2.766e-06, 0.866, 0.5, 3.996e-07, 1.0, -1.056e-06, 4.042e-07, 1.0, -9.674e-07, -0.06336, 0.8825, -0.4661, -0.06373, 0.8713, -0.4867, 2.757e-06, 0.866, 0.5, 2.762e-06, 0.866, 0.5, 3.996e-07, 1.0, -1.056e-06, 2.738e-07, 1.0, 9.526e-07, 2.766e-06, 0.866, 0.5, 0.6532, 0.6557, 0.3786, 0.6532, 0.7572, -5.205e-07, 4.042e-07, 1.0, -9.674e-07, -0.06373, 0.8713, -0.4867, -0.06336, 0.8825, -0.4661, -0.344, 0.585, -0.7345, -0.2769, 0.5562, -0.7836, 2.738e-07, 1.0, 9.526e-07, 3.996e-07, 1.0, -1.056e-06, -0.06373, 0.8713, -0.4867, -2.284e-06, 0.866, -0.5, 4.042e-07, 1.0, -9.674e-07, 0.6532, 0.7572, -5.205e-07, 0.6621, 0.6658, -0.344, -0.06336, 0.8825, -0.4661, -0.2769, 0.5562, -0.7836, -0.344, 0.585, -0.7345, -0.5006, 0.1018, -0.8597, -0.5756, 0.06133, -0.8154, -2.284e-06, 0.866, -0.5, -0.06373, 0.8713, -0.4867, -0.2769, 0.5562, -0.7836, -4.232e-06, 0.5, -0.866, -0.06336, 0.8825, -0.4661, 0.6621, 0.6658, -0.344, 0.6706, 0.4821, -0.5638, -0.344, 0.585, -0.7345, 0.6706, 0.4821, -0.5638, 0.6621, 0.6658, -0.344, 0.7703, -0.5523, 0.3189, 0.7703, -0.3189, 0.5523, -4.232e-06, 0.5, -0.866, -0.2769, 0.5562, -0.7836, -0.5756, 0.06133, -0.8154, -5.038e-06, 3.928e-07, -1.0, -0.344, 0.585, -0.7345, 0.6706, 0.4821, -0.5638, 0.6293, 0.1062, -0.7699, -0.5006, 0.1018, -0.8597, -0.2769, -0.9567, 0.08992, -0.344, -0.9286, 0.1393, -0.06336, -0.8449, 0.5312, -0.06373, -0.8571, 0.5112, -0.5756, 0.06133, -0.8154, -0.5006, 0.1018, -0.8597, -0.5481, -0.4182, -0.7243, -0.6418, -0.3834, -0.6641, -0.5006, 0.1018, -0.8597, 0.6293, 0.1062, -0.7699, 0.6532, -0.3786, -0.6557, -0.5481, -0.4182, -0.7243, -5.038e-06, 3.928e-07, -1.0, -0.5756, 0.06133, -0.8154, -0.6418, -0.3834, -0.6641, -4.496e-06, -0.5, -0.866, 0.7703, 0.6377, 3.006e-07, 0.7703, 0.5523, 0.3189, 0.6532, 0.6557, 0.3786, 0.6532, 0.7572, -9.369e-07, 0.6532, 0.7572, -5.205e-07, 0.6532, 0.6557, 0.3786, 0.7703, -0.5523, -0.3189, 0.7703, -0.6377, 3.194e-07, 0.6532, 0.3786, 0.6557, 0.6532, 8.105e-07, 0.7572, 0.7703, 7.39e-07, -0.6377, 0.7703, -0.3189, -0.5523, 0.6532, -0.3786, 0.6557, 0.6621, -0.6308, 0.4046, 0.7703, 0.5523, -0.3189, 0.7703, 0.3189, -0.5523, 0.6706, -0.7293, 0.1356, 0.6293, -0.7199, -0.293, 0.7703, 0.5523, 0.3189, 0.7703, 0.6377, 3.006e-07, 0.6532, -0.3786, -0.6557, 0.6293, 0.1062, -0.7699, 0.7703, -2.123e-06, 0.6377, 0.7703, 0.3189, 0.5523, 0.6293, 0.1062, -0.7699, 0.6706, 0.4821, -0.5638, 0.7703, -0.3189, 0.5523, 0.7703, -2.123e-06, 0.6377, 0.6293, -0.7199, -0.293, 0.6532, -0.3786, -0.6557, 0.7703, 0.3189, 0.5523, 0.7703, 0.5523, 0.3189, 0.6621, 0.6658, -0.344, 0.6532, 0.7572, -5.205e-07, 0.7703, -0.6377, 3.194e-07, 0.7703, -0.5523, 0.3189, 0.6532, 0.6557, 0.3786, 0.6532, 0.3786, 0.6557, 0.7703, -0.3189, -0.5523, 0.7703, -0.5523, -0.3189, 0.6532, 8.105e-07, 0.7572, 0.6532, -0.3786, 0.6557, 0.7703, 0.3189, -0.5523, 0.7703, 7.39e-07, -0.6377, 0.6621, -0.6308, 0.4046, 0.6706, -0.7293, 0.1356, 0.7703, 0.6377, 3.006e-07, 0.7703, 0.5523, -0.3189, 0.6532, 0.6557, 0.3786, 0.6532, 0.3786, 0.6557, 0.6532, -5.875e-07, 0.7572, 0.6532, -0.3786, 0.6557, 0.6532, -0.6557, 0.3786, 0.6532, -0.7572, -9.146e-07, 0.6532, -0.6557, -0.3786, 0.6532, -0.3786, -0.6557, 0.6532, -2.38e-07, -0.7572, 0.6532, 0.3786, -0.6557, 0.6532, 0.6557, -0.3786, 0.6532, 0.7572, -9.369e-07, 0.7703, -0.5523, 0.3189, 0.7703, -0.6377, 3.194e-07, 0.6532, -0.7572, -9.146e-07, 0.6532, -0.6557, 0.3786, 0.7703, -0.3189, -0.5523, 0.7703, 7.39e-07, -0.6377, 0.6532, -2.38e-07, -0.7572, 0.6532, -0.3786, -0.6557, 0.7703, 0.5523, -0.3189, 0.7703, 0.6377, 3.006e-07, 0.6532, 0.7572, -9.369e-07, 0.6532, 0.6557, -0.3786, 0.7703, -0.3189, 0.5523, 0.7703, -0.5523, 0.3189, 0.6532, -0.6557, 0.3786, 0.6532, -0.3786, 0.6557, 0.7703, -0.5523, -0.3189, 0.7703, -0.3189, -0.5523, 0.6532, -0.3786, -0.6557, 0.6532, -0.6557, -0.3786, 0.7703, 0.3189, -0.5523, 0.7703, 0.5523, -0.3189, 0.6532, 0.6557, -0.3786, 0.6532, 0.3786, -0.6557, 0.7703, -2.123e-06, 0.6377, 0.7703, -0.3189, 0.5523, 0.6532, -0.3786, 0.6557, 0.6532, -5.875e-07, 0.7572, 0.7703, 0.5523, 0.3189, 0.7703, 0.3189, 0.5523, 0.6532, 0.3786, 0.6557, 0.6532, 0.6557, 0.3786, 0.7703, -0.6377, 3.194e-07, 0.7703, -0.5523, -0.3189, 0.6532, -0.6557, -0.3786, 0.6532, -0.7572, -9.146e-07, 0.7703, 7.39e-07, -0.6377, 0.7703, 0.3189, -0.5523, 0.6532, 0.3786, -0.6557, 0.6532, -2.38e-07, -0.7572, 0.7703, 0.3189, 0.5523, 0.7703, -2.123e-06, 0.6377, 0.6532, -5.875e-07, 0.7572, 0.6532, 0.3786, 0.6557, -0.5756, 0.06134, 0.8154, -0.5006, 0.1018, 0.8597, -0.344, 0.585, 0.7345, -0.2769, 0.5562, 0.7836, 4.229e-06, -0.5, 0.866, -0.6418, -0.3834, 0.6641, -0.5756, 0.06134, 0.8154, 5.052e-06, 1.375e-07, 1.0, -0.5481, -0.4182, 0.7243, 0.6532, -0.3786, 0.6557, 0.6293, 0.1062, 0.7699, -0.5006, 0.1018, 0.8597, -0.6418, -0.3834, 0.6641, -0.5481, -0.4182, 0.7243, -0.5006, 0.1018, 0.8597, -0.5756, 0.06134, 0.8154, 5.052e-06, 1.375e-07, 1.0, -0.5756, 0.06134, 0.8154, -0.2769, 0.5562, 0.7836, 4.516e-06, 0.5, 0.866, -0.5006, 0.1018, 0.8597, 0.6293, 0.1062, 0.7699, 0.6706, 0.4821, 0.5638, -0.344, 0.585, 0.7345, -0.06373, 0.8713, 0.4867, -0.06336, 0.8825, 0.4661, 1.252e-07, 1.0, 1.282e-06, 1.291e-07, 1.0, 1.399e-06, 4.516e-06, 0.5, 0.866, -0.2769, 0.5562, 0.7836, -0.06373, 0.8713, 0.4867, 2.773e-06, 0.866, 0.5, -0.344, 0.585, 0.7345, 0.6706, 0.4821, 0.5638, 0.6621, 0.6658, 0.344, -0.06336, 0.8825, 0.4661, 1.291e-07, 1.0, 1.399e-06, 1.252e-07, 1.0, 1.282e-06, -2.427e-06, 0.866, -0.5, -2.434e-06, 0.866, -0.5, 2.773e-06, 0.866, 0.5, -0.06373, 0.8713, 0.4867, 1.291e-07, 1.0, 1.399e-06, 2.831e-07, 1.0, 6.875e-07, -0.06336, 0.8825, 0.4661, 0.6621, 0.6658, 0.344, 0.6532, 0.7572, -7.585e-07, 1.252e-07, 1.0, 1.282e-06, -2.434e-06, 0.866, -0.5, -2.427e-06, 0.866, -0.5, -4.314e-06, 0.5, -0.866, -4.32e-06, 0.5, -0.866, 2.831e-07, 1.0, 6.875e-07, 1.291e-07, 1.0, 1.399e-06, -2.434e-06, 0.866, -0.5, -2.287e-06, 0.866, -0.5, 1.252e-07, 1.0, 1.282e-06, 0.6532, 0.7572, -7.585e-07, 0.6532, 0.6557, -0.3786, -2.427e-06, 0.866, -0.5, -4.32e-06, 0.5, -0.866, -4.314e-06, 0.5, -0.866, -5.081e-06, 2.799e-07, -1.0, -5.08e-06, 3.143e-07, -1.0, -2.287e-06, 0.866, -0.5, -2.434e-06, 0.866, -0.5, -4.32e-06, 0.5, -0.866, -4.237e-06, 0.5, -0.866, -2.427e-06, 0.866, -0.5, 0.6532, 0.6557, -0.3786, 0.6532, 0.3786, -0.6557, -4.314e-06, 0.5, -0.866, -5.08e-06, 3.143e-07, -1.0, -5.081e-06, 2.799e-07, -1.0, -4.459e-06, -0.5, -0.866, -4.455e-06, -0.5, -0.866, -4.237e-06, 0.5, -0.866, -4.32e-06, 0.5, -0.866, -5.08e-06, 3.143e-07, -1.0, -5.047e-06, 1.277e-07, -1.0, -4.314e-06, 0.5, -0.866, 0.6532, 0.3786, -0.6557, 0.6532, 1.71e-07, -0.7572, -5.081e-06, 2.799e-07, -1.0, -4.455e-06, -0.5, -0.866, -4.459e-06, -0.5, -0.866, -0.06337, -0.8449, -0.5312, -0.06373, -0.8571, -0.5112, -5.047e-06, 1.277e-07, -1.0, -5.08e-06, 3.143e-07, -1.0, -4.455e-06, -0.5, -0.866, -4.506e-06, -0.5, -0.866, -5.081e-06, 2.799e-07, -1.0, 0.6532, 1.71e-07, -0.7572, 0.6532, -0.3786, -0.6557, -4.459e-06, -0.5, -0.866, -0.06373, -0.8571, -0.5112, -0.06337, -0.8449, -0.5312, -0.344, -0.9286, -0.1393, -0.2769, -0.9567, -0.08992, -4.506e-06, -0.5, -0.866, -4.455e-06, -0.5, -0.866, -0.06373, -0.8571, -0.5112, -2.76e-06, -0.866, -0.5, -4.459e-06, -0.5, -0.866, 0.6532, -0.3786, -0.6557, 0.6621, -0.6308, -0.4046, -0.06337, -0.8449, -0.5312, -0.2769, -0.9567, -0.08992, -0.344, -0.9286, -0.1393, -0.5006, -0.7954, 0.3417, -0.5756, -0.7369, 0.3546, -2.76e-06, -0.866, -0.5, -0.06373, -0.8571, -0.5112, -0.2769, -0.9567, -0.08992, -2.744e-07, -1.0, 4.714e-07, -0.06337, -0.8449, -0.5312, 0.6621, -0.6308, -0.4046, 0.6706, -0.7293, -0.1356, -0.344, -0.9286, -0.1393, 0.6706, -0.7293, -0.1356, 0.6621, -0.6308, -0.4046, 0.7703, 0.5523, 0.3189, 0.7703, 0.6377, 8.33e-07, -2.744e-07, -1.0, 4.714e-07, -0.2769, -0.9567, -0.08992, -0.5756, -0.7369, 0.3546, 2.279e-06, -0.866, 0.5, -0.344, -0.9286, -0.1393, 0.6706, -0.7293, -0.1356, 0.6293, -0.7199, 0.293, -0.5006, -0.7954, 0.3417, -0.2769, 0.5562, 0.7836, -0.344, 0.585, 0.7345, -0.06336, 0.8825, 0.4661, -0.06373, 0.8713, 0.4867, -0.5756, -0.7369, 0.3546, -0.5006, -0.7954, 0.3417, -0.5481, -0.4182, 0.7243, -0.6418, -0.3834, 0.6641, -0.5006, -0.7954, 0.3417, 0.6293, -0.7199, 0.293, 0.6532, -0.3786, 0.6557, -0.5481, -0.4182, 0.7243, 2.279e-06, -0.866, 0.5, -0.5756, -0.7369, 0.3546, -0.6418, -0.3834, 0.6641, 4.229e-06, -0.5, 0.866, 0.7703, -0.3189, -0.5523, 0.7703, -1.754e-06, -0.6377, 0.6532, -2.826e-07, -0.7572, 0.6532, -0.3786, -0.6557, 0.6532, -0.3786, -0.6557, 0.6532, 1.71e-07, -0.7572, 0.7703, 4.447e-07, 0.6377, 0.7703, 0.3189, 0.5523, 0.6532, 0.3786, -0.6557, 0.6532, 0.6557, -0.3786, 0.7703, -0.5523, 0.3189, 0.7703, -0.3189, 0.5523, 0.6532, 0.7572, -7.585e-07, 0.6621, 0.6658, 0.344, 0.7703, -0.5523, -0.3189, 0.7703, -0.6377, 7.328e-07, 0.6706, 0.4821, 0.5638, 0.6293, 0.1062, 0.7699, 0.7703, -1.754e-06, -0.6377, 0.7703, -0.3189, -0.5523, 0.6532, -0.3786, 0.6557, 0.6293, -0.7199, 0.293, 0.7703, 0.5523, -0.3189, 0.7703, 0.3189, -0.5523, 0.6293, -0.7199, 0.293, 0.6706, -0.7293, -0.1356, 0.7703, 0.6377, 8.33e-07, 0.7703, 0.5523, -0.3189, 0.6293, 0.1062, 0.7699, 0.6532, -0.3786, 0.6557, 0.7703, 0.3189, -0.5523, 0.7703, -1.754e-06, -0.6377, 0.6621, -0.6308, -0.4046, 0.6532, -0.3786, -0.6557, 0.7703, 0.3189, 0.5523, 0.7703, 0.5523, 0.3189, 0.6532, 1.71e-07, -0.7572, 0.6532, 0.3786, -0.6557, 0.7703, -0.3189, 0.5523, 0.7703, 4.447e-07, 0.6377, 0.6532, 0.6557, -0.3786, 0.6532, 0.7572, -7.585e-07, 0.7703, -0.6377, 7.328e-07, 0.7703, -0.5523, 0.3189, 0.6621, 0.6658, 0.344, 0.6706, 0.4821, 0.5638, 0.7703, -0.3189, -0.5523, 0.7703, -0.5523, -0.3189, 0.6532, -2.826e-07, -0.7572, 0.6532, 0.3786, -0.6557, 0.6532, 0.6557, -0.3786, 0.6532, 0.7572, -2.454e-07, 0.6532, 0.6557, 0.3786, 0.6532, 0.3786, 0.6557, 0.6532, 9.667e-08, 0.7572, 0.6532, -0.3786, 0.6557, 0.6532, -0.6557, 0.3786, 0.6532, -0.7572, -3.569e-07, 0.6532, -0.6557, -0.3786, 0.6532, -0.3786, -0.6557, 0.7703, 0.5523, 0.3189, 0.7703, 0.3189, 0.5523, 0.6532, 0.3786, 0.6557, 0.6532, 0.6557, 0.3786, 0.7703, -0.3189, 0.5523, 0.7703, -0.5523, 0.3189, 0.6532, -0.6557, 0.3786, 0.6532, -0.3786, 0.6557, 0.7703, -0.5523, -0.3189, 0.7703, -0.3189, -0.5523, 0.6532, -0.3786, -0.6557, 0.6532, -0.6557, -0.3786, 0.7703, 0.6377, 8.33e-07, 0.7703, 0.5523, 0.3189, 0.6532, 0.6557, 0.3786, 0.6532, 0.7572, -2.454e-07, 0.7703, 4.447e-07, 0.6377, 0.7703, -0.3189, 0.5523, 0.6532, -0.3786, 0.6557, 0.6532, 9.667e-08, 0.7572, 0.7703, -0.6377, 7.328e-07, 0.7703, -0.5523, -0.3189, 0.6532, -0.6557, -0.3786, 0.6532, -0.7572, -3.569e-07, 0.7703, 0.5523, -0.3189, 0.7703, 0.6377, 8.33e-07, 0.6532, 0.7572, -2.454e-07, 0.6532, 0.6557, -0.3786, 0.7703, -1.754e-06, -0.6377, 0.7703, 0.3189, -0.5523, 0.6532, 0.3786, -0.6557, 0.6532, -2.826e-07, -0.7572, 0.7703, 0.3189, 0.5523, 0.7703, 4.447e-07, 0.6377, 0.6532, 9.667e-08, 0.7572, 0.6532, 0.3786, 0.6557, 0.7703, -0.5523, 0.3189, 0.7703, -0.6377, 7.328e-07, 0.6532, -0.7572, -3.569e-07, 0.6532, -0.6557, 0.3786, 0.7703, 0.3189, -0.5523, 0.7703, 0.5523, -0.3189, 0.6532, 0.6557, -0.3786, 0.6532, 0.3786, -0.6557, -0.9249, 0.2743, 0.2632, -0.9249, 0.2743, -0.2632, -0.1796, 0.6883, -0.7028, -0.1796, 0.6883, 0.7028, -0.7071, -0.0404, -0.706, -0.5804, -0.592, -0.5591, -0.8975, -0.3193, -0.3041, -0.7056, -0.03709, -0.7077, -0.5744, 0.562, 0.5951, -0.5744, 0.562, -0.5951, -0.9249, 0.2743, -0.2632, -0.9249, 0.2743, 0.2632, -0.7071, -0.0404, 0.706, -0.5744, 0.562, 0.5951, -0.9249, 0.2743, 0.2632, -0.7055, -0.03709, 0.7077, 0.01124, -0.0532, 0.9985, -0.1796, 0.6883, 0.7028, -0.2363, 0.6456, 0.7262, 0.02393, -0.04866, 0.9985, -0.7056, -0.03709, -0.7077, -0.8975, -0.3193, -0.3041, 0.09753, -0.6894, -0.7177, 0.01123, -0.0532, -0.9985, -0.7055, -0.03709, 0.7077, -0.9249, 0.2743, 0.2632, -0.1796, 0.6883, 0.7028, 0.01124, -0.0532, 0.9985, -0.8975, -0.3193, -0.3041, -0.8975, -0.3193, 0.3041, 0.09754, -0.6894, 0.7177, 0.09753, -0.6894, -0.7177, -0.2363, 0.6456, 0.7262, -0.2363, 0.6456, -0.7262, -0.0474, 0.6164, -0.786, -0.04761, 0.6163, 0.7861, 0.09753, -0.6894, -0.7177, 0.09754, -0.6894, 0.7177, 0.3144, -0.5979, 0.7373, 0.3144, -0.598, -0.7373, -0.1796, 0.6883, 0.7028, -0.1796, 0.6883, -0.7028, -0.2363, 0.6456, -0.7262, -0.2363, 0.6456, 0.7262, 0.01123, -0.0532, -0.9985, 0.09753, -0.6894, -0.7177, 0.3144, -0.598, -0.7373, 0.02392, -0.04866, -0.9985, -0.0474, 0.6164, -0.786, 0.004136, -0.03178, -0.9995, 0.1478, 0.6714, -0.7262, 0.02392, -0.04866, -0.9985, 0.3144, -0.598, -0.7373, 0.4055, -0.6256, -0.6664, 0.02026, -0.04189, -0.9989, 0.02393, -0.04866, 0.9985, -0.2363, 0.6456, 0.7262, -0.04761, 0.6163, 0.7861, 0.01968, -0.04192, 0.9989, 0.3144, -0.598, -0.7373, 0.3144, -0.5979, 0.7373, 0.4053, -0.6256, 0.6666, 0.4055, -0.6256, -0.6664, 0.2786, -0.6758, 0.6825, 0.003555, -0.03179, 0.9995, 0.6472, 0.005406, 0.7623, 0.9139, -0.1645, 0.3712, 0.4053, -0.6256, 0.6666, 0.003555, -0.03179, 0.9995, 0.2786, -0.6758, 0.6825, 0.4055, -0.6256, -0.6664, 0.4053, -0.6256, 0.6666, 0.2786, -0.6758, 0.6825, 0.2787, -0.676, -0.6821, -0.04761, 0.6163, 0.7861, -0.0474, 0.6164, -0.786, 0.1478, 0.6714, -0.7262, 0.1477, 0.6711, 0.7265, 0.9015, 0.206, 0.3805, 0.9007, 0.2055, -0.3827, 0.6615, 0.4898, -0.5679, 0.662, 0.4897, 0.5674, 0.2787, -0.676, -0.6821, 0.2786, -0.6758, 0.6825, 0.9139, -0.1645, 0.3712, 0.9131, -0.1642, -0.3732, 0.1477, 0.6711, 0.7265, 0.1478, 0.6714, -0.7262, 0.9007, 0.2055, -0.3827, 0.9015, 0.206, 0.3805, 0.1478, 0.6714, -0.7262, 0.004136, -0.03178, -0.9995, 0.6463, 0.005403, -0.763, 0.9007, 0.2055, -0.3827, 0.6192, -0.00276, 0.7852, 0.662, 0.4897, 0.5674, -0.4542, 0.65, 0.6093, -0.7061, -0.03682, 0.7071, 0.003555, -0.03179, 0.9995, -0.04761, 0.6163, 0.7861, 0.1477, 0.6711, 0.7265, -0.04761, 0.6163, 0.7861, 0.003555, -0.03179, 0.9995, 0.4053, -0.6256, 0.6666, 0.01968, -0.04192, 0.9989, 0.004136, -0.03178, -0.9995, -0.0474, 0.6164, -0.786, 0.02026, -0.04189, -0.9989, 0.4055, -0.6256, -0.6664, 0.4055, -0.6256, -0.6664, 0.2787, -0.676, -0.6821, 0.004136, -0.03178, -0.9995, 0.6463, 0.005403, -0.763, 0.004136, -0.03178, -0.9995, 0.2787, -0.676, -0.6821, 0.9131, -0.1642, -0.3732, 0.9139, -0.1645, 0.3712, 0.6472, 0.005406, 0.7623, 0.6192, -0.00276, 0.7852, 0.6955, -0.4559, 0.5554, 0.6472, 0.005406, 0.7623, 0.003555, -0.03179, 0.9995, 0.1477, 0.6711, 0.7265, 0.9015, 0.206, 0.3805, 0.6955, -0.4559, 0.5554, 0.6192, -0.00276, 0.7852, -0.7061, -0.03682, 0.7071, -0.4138, -0.6918, 0.5918, 0.9007, 0.2055, -0.3827, 0.6463, 0.005403, -0.763, 0.6162, -0.002946, -0.7876, 0.6615, 0.4898, -0.5679, 0.6463, 0.005403, -0.763, 0.9131, -0.1642, -0.3732, 0.695, -0.456, -0.5559, 0.6162, -0.002946, -0.7876, 0.6472, 0.005406, 0.7623, 0.9015, 0.206, 0.3805, 0.662, 0.4897, 0.5674, 0.6192, -0.00276, 0.7852, 0.9131, -0.1642, -0.3732, 0.9139, -0.1645, 0.3712, 0.6955, -0.4559, 0.5554, 0.695, -0.456, -0.5559, -0.4551, 0.6507, -0.6078, -0.7078, -0.03684, -0.7055, -0.7061, -0.03682, 0.7071, -0.4542, 0.65, 0.6093, -0.7061, -0.03682, 0.7071, -0.7078, -0.03684, -0.7055, -0.4146, -0.6926, -0.5903, -0.4138, -0.6918, 0.5918, 0.695, -0.456, -0.5559, 0.6955, -0.4559, 0.5554, -0.4138, -0.6918, 0.5918, -0.4146, -0.6926, -0.5903, 0.6162, -0.002946, -0.7876, 0.695, -0.456, -0.5559, -0.4146, -0.6926, -0.5903, -0.7078, -0.03684, -0.7055, 0.662, 0.4897, 0.5674, 0.6615, 0.4898, -0.5679, -0.4551, 0.6507, -0.6078, -0.4542, 0.65, 0.6093, 0.6615, 0.4898, -0.5679, 0.6162, -0.002946, -0.7876, -0.7078, -0.03684, -0.7055, -0.4551, 0.6507, -0.6078, 0.6352, -0.3779, -0.6736, -0.5771, 0.3193, -0.7517, -0.05401, 0.8358, -0.5464, 0.01809, -0.2471, -0.9688, 0.12, 0.65, -0.7504, 0.3737, 0.5173, -0.7699, 0.3737, 0.5173, 0.7699, 0.12, 0.65, 0.7504, 0.0181, -0.2471, 0.9688, 0.01809, -0.2471, -0.9688, -0.5818, -0.4476, -0.6791, -0.5818, -0.4476, 0.6791, 0.3786, -0.6557, 0.6532, -0.3144, 0.5588, 0.7674, 4.609e-06, 0.6377, 0.7703, 2.565e-06, -0.7572, 0.6532, 0.3737, 0.5173, -0.7699, 0.5785, 0.3262, -0.7476, 0.5785, 0.3262, 0.7476, 0.3737, 0.5173, 0.7699, -0.5818, -0.4476, 0.6791, -0.5818, -0.4476, -0.6791, -0.3786, -0.6557, -0.6532, -0.3786, -0.6557, 0.6532, -0.6313, -0.3922, -0.6691, 0.5785, 0.3262, -0.7476, 0.3737, 0.5173, -0.7699, -0.4119, -0.635, -0.6536, 0.5785, 0.3262, -0.7476, 0.6635, 0.1663, -0.7294, 0.6635, 0.1663, 0.7294, 0.5785, 0.3262, 0.7476, -0.3786, -0.6557, 0.6532, -0.3786, -0.6557, -0.6532, -2.863e-06, -0.7572, -0.6532, 2.565e-06, -0.7572, 0.6532, 0.0181, -0.2471, 0.9688, -0.05401, 0.8358, 0.5464, -0.5771, 0.3193, 0.7517, 0.6352, -0.3779, 0.6736, -0.6593, 0.1061, 0.7443, -0.695, 0.001058, 0.719, -0.695, 0.001057, -0.719, -0.6594, 0.1061, -0.7443, 2.565e-06, -0.7572, 0.6532, -2.863e-06, -0.7572, -0.6532, 0.3786, -0.6557, -0.6532, 0.3786, -0.6557, 0.6532, 0.6557, -0.3786, -0.6532, -0.5437, 0.3429, -0.766, -0.6594, 0.1061, -0.7443, 0.7171, -0.1209, -0.6864, -0.5437, 0.3429, 0.766, -0.6593, 0.1061, 0.7443, -0.6594, 0.1061, -0.7443, -0.5437, 0.3429, -0.766, 0.3786, -0.6557, 0.6532, 0.3786, -0.6557, -0.6532, 0.6557, -0.3786, -0.6532, 0.6557, -0.3786, 0.6532, -0.1161, -0.7301, -0.6734, 0.12, 0.65, -0.7504, -0.1077, 0.658, -0.7453, 0.1195, -0.7304, -0.6725, -0.3144, 0.5588, 0.7674, -0.5437, 0.3429, 0.766, -0.5437, 0.3429, -0.766, -0.3144, 0.5588, -0.7674, 0.6557, -0.3786, 0.6532, 0.6557, -0.3786, -0.6532, 0.7171, -0.1209, -0.6864, 0.7171, -0.1209, 0.6864, -0.5771, 0.3193, -0.7517, -0.358, 0.5222, -0.774, -0.358, 0.5223, 0.774, -0.5771, 0.3193, 0.7517, 4.609e-06, 0.6377, 0.7703, -0.3144, 0.5588, 0.7674, -0.3144, 0.5588, -0.7674, -4.271e-06, 0.6377, -0.7703, 0.7171, -0.1209, 0.6864, 0.7171, -0.1209, -0.6864, 0.7338, -0.05301, -0.6773, 0.7338, -0.05301, 0.6773, -0.5771, 0.3193, 0.7517, -0.05401, 0.8358, 0.5464, -0.05401, 0.8358, -0.5464, -0.5771, 0.3193, -0.7517, 0.3189, 0.5523, 0.7703, 4.609e-06, 0.6377, 0.7703, -4.271e-06, 0.6377, -0.7703, 0.3189, 0.5523, -0.7703, -0.6313, -0.3922, -0.6691, -0.6313, -0.3922, 0.6691, -0.692, -0.2126, 0.6899, -0.692, -0.2126, -0.6899, -0.358, 0.5222, -0.774, -0.1077, 0.658, -0.7453, -0.1076, 0.658, 0.7453, -0.358, 0.5223, 0.774, 0.5425, 0.384, 0.7471, 0.3189, 0.5523, 0.7703, 0.3189, 0.5523, -0.7703, 0.5425, 0.384, -0.7471, -0.4119, -0.635, -0.6536, -0.4119, -0.635, 0.6536, -0.6313, -0.3922, 0.6691, -0.6313, -0.3922, -0.6691, 0.6635, 0.1663, -0.7294, 0.6448, 0.09687, -0.7582, 0.6448, 0.09687, 0.7582, 0.6635, 0.1663, 0.7294, -0.05401, 0.8358, 0.5464, 0.5425, 0.384, 0.7471, 0.5425, 0.384, -0.7471, -0.05401, 0.8358, -0.5464, -0.1161, -0.7301, -0.6734, -0.1161, -0.7301, 0.6734, -0.4119, -0.635, 0.6536, -0.4119, -0.635, -0.6536, 0.1195, -0.7304, -0.6725, 0.1195, -0.7304, 0.6725, -0.1161, -0.7301, 0.6734, -0.1161, -0.7301, -0.6734, -0.692, -0.2126, -0.6899, -0.692, -0.2126, 0.6899, -0.765, -0.1707, 0.621, -0.765, -0.1707, -0.621, 0.4294, -0.6265, -0.6505, 0.4294, -0.6265, 0.6505, 0.1195, -0.7304, 0.6725, 0.1195, -0.7304, -0.6725, 0.01809, -0.2471, -0.9688, -0.05401, 0.8358, -0.5464, 0.5425, 0.384, -0.7471, -0.5818, -0.4476, -0.6791, -0.1077, 0.658, -0.7453, 0.12, 0.65, -0.7504, 0.12, 0.65, 0.7504, -0.1076, 0.658, 0.7453, 0.6352, -0.3779, 0.6736, 0.6352, -0.3779, -0.6736, 0.01809, -0.2471, -0.9688, 0.0181, -0.2471, 0.9688, 0.6352, -0.3779, -0.6736, 0.6352, -0.3779, 0.6736, 0.4294, -0.6265, 0.6505, 0.4294, -0.6265, -0.6505, 0.4294, -0.6265, 0.6505, -0.358, 0.5223, 0.774, -0.1076, 0.658, 0.7453, 0.1195, -0.7304, 0.6725, 0.7338, -0.05301, 0.6773, -0.695, 0.001058, 0.719, -0.6593, 0.1061, 0.7443, 0.7171, -0.1209, 0.6864, -2.863e-06, -0.7572, -0.6532, -4.271e-06, 0.6377, -0.7703, -0.3144, 0.5588, -0.7674, 0.3786, -0.6557, -0.6532, 0.1195, -0.7304, -0.6725, -0.1077, 0.658, -0.7453, -0.358, 0.5222, -0.774, 0.4294, -0.6265, -0.6505, -0.3786, -0.6557, 0.6532, 0.3189, 0.5523, 0.7703, 0.5425, 0.384, 0.7471, -0.5818, -0.4476, 0.6791, 0.7171, -0.1209, -0.6864, -0.6594, 0.1061, -0.7443, -0.695, 0.001057, -0.719, 0.7338, -0.05301, -0.6773, -0.692, -0.2126, 0.6899, 0.6635, 0.1663, 0.7294, 0.6448, 0.09687, 0.7582, -0.765, -0.1707, 0.621, 0.6557, -0.3786, 0.6532, -0.5437, 0.3429, 0.766, -0.3144, 0.5588, 0.7674, 0.3786, -0.6557, 0.6532, -0.5818, -0.4476, -0.6791, 0.5425, 0.384, -0.7471, 0.3189, 0.5523, -0.7703, -0.3786, -0.6557, -0.6532, -0.6313, -0.3922, 0.6691, 0.5785, 0.3262, 0.7476, 0.6635, 0.1663, 0.7294, -0.692, -0.2126, 0.6899, 0.6352, -0.3779, 0.6736, -0.5771, 0.3193, 0.7517, -0.358, 0.5223, 0.774, 0.4294, -0.6265, 0.6505, -0.4119, -0.635, -0.6536, 0.3737, 0.5173, -0.7699, 0.12, 0.65, -0.7504, -0.1161, -0.7301, -0.6734, 0.3786, -0.6557, -0.6532, -0.3144, 0.5588, -0.7674, -0.5437, 0.3429, -0.766, 0.6557, -0.3786, -0.6532, -0.4119, -0.635, 0.6536, 0.3737, 0.5173, 0.7699, 0.5785, 0.3262, 0.7476, -0.6313, -0.3922, 0.6691, 0.4294, -0.6265, -0.6505, -0.358, 0.5222, -0.774, -0.5771, 0.3193, -0.7517, 0.6352, -0.3779, -0.6736, 2.565e-06, -0.7572, 0.6532, 4.609e-06, 0.6377, 0.7703, 0.3189, 0.5523, 0.7703, -0.3786, -0.6557, 0.6532, -0.1161, -0.7301, 0.6734, 0.12, 0.65, 0.7504, 0.3737, 0.5173, 0.7699, -0.4119, -0.635, 0.6536, -0.765, -0.1707, -0.621, 0.6448, 0.09687, -0.7582, 0.6635, 0.1663, -0.7294, -0.692, -0.2126, -0.6899, 0.1195, -0.7304, 0.6725, -0.1076, 0.658, 0.7453, 0.12, 0.65, 0.7504, -0.1161, -0.7301, 0.6734, -0.5818, -0.4476, 0.6791, 0.5425, 0.384, 0.7471, -0.05401, 0.8358, 0.5464, 0.0181, -0.2471, 0.9688, 0.7171, -0.1209, 0.6864, -0.6593, 0.1061, 0.7443, -0.5437, 0.3429, 0.766, 0.6557, -0.3786, 0.6532, -0.3786, -0.6557, -0.6532, 0.3189, 0.5523, -0.7703, -4.271e-06, 0.6377, -0.7703, -2.863e-06, -0.7572, -0.6532, -0.692, -0.2126, -0.6899, 0.6635, 0.1663, -0.7294, 0.5785, 0.3262, -0.7476, -0.6313, -0.3922, -0.6691, 0.3144, -0.5979, 0.7373, 0.02393, -0.04866, 0.9985, 0.01968, -0.04192, 0.9989, 0.4053, -0.6256, 0.6666, -0.2363, 0.6456, -0.7262, 0.02392, -0.04866, -0.9985, 0.02026, -0.04189, -0.9989, -0.0474, 0.6164, -0.786, -0.1796, 0.6883, -0.7028, 0.01123, -0.0532, -0.9985, 0.02392, -0.04866, -0.9985, -0.2363, 0.6456, -0.7262, -0.8975, -0.3193, 0.3041, -0.7055, -0.03709, 0.7077, 0.01124, -0.0532, 0.9985, 0.09754, -0.6894, 0.7177, -0.9249, 0.2743, -0.2632, -0.7056, -0.03709, -0.7077, 0.01123, -0.0532, -0.9985, -0.1796, 0.6883, -0.7028, 0.09754, -0.6894, 0.7177, 0.01124, -0.0532, 0.9985, 0.02393, -0.04866, 0.9985, 0.3144, -0.5979, 0.7373, -0.5804, -0.592, 0.5591, -0.7071, -0.0404, 0.706, -0.7055, -0.03709, 0.7077, -0.8975, -0.3193, 0.3041, -0.5744, 0.562, -0.5951, -0.7071, -0.0404, -0.706, -0.7056, -0.03709, -0.7077, -0.9249, 0.2743, -0.2632, -0.277, -0.6533, -0.7046, 0.009245, -0.09047, -0.9959, 0.004961, -0.1486, -0.9889, -0.2622, -0.804, -0.5336, -0.1136, -0.6798, -0.7246, 0.005014, -0.06449, -0.9979, 0.009245, -0.09047, -0.9959, -0.277, -0.6533, -0.7046, -0.02251, -0.7199, -0.6937, -0.0009362, -0.05683, -0.9984, 0.005014, -0.06449, -0.9979, -0.1136, -0.6798, -0.7246, -0.5804, -0.592, -0.5591, -0.7071, -0.0404, -0.706, -0.0009362, -0.05683, -0.9984, -0.02251, -0.7199, -0.6937, -0.1136, -0.6798, 0.7246, 0.005024, -0.06449, 0.9979, -0.0009263, -0.05683, 0.9984, -0.0225, -0.7199, 0.6937, -0.277, -0.6533, 0.7046, 0.009255, -0.09046, 0.9959, 0.005024, -0.06449, 0.9979, -0.1136, -0.6798, 0.7246, -0.2622, -0.8041, 0.5336, 0.004971, -0.1486, 0.9889, 0.009255, -0.09046, 0.9959, -0.277, -0.6533, 0.7046, 0.5923, -0.639, 0.4908, 0.6832, -0.1098, 0.7219, 0.004971, -0.1486, 0.9889, -0.2622, -0.8041, 0.5336, -0.0225, -0.7199, 0.6937, -0.0009263, -0.05683, 0.9984, -0.7071, -0.0404, 0.706, -0.5804, -0.592, 0.5591, 0.5923, -0.639, -0.4908, 0.6832, -0.1098, -0.7219, 0.6832, -0.1098, 0.7219, 0.5923, -0.639, 0.4908, -0.2622, -0.804, -0.5336, 0.004961, -0.1486, -0.9889, 0.6832, -0.1098, -0.7219, 0.5923, -0.639, -0.4908, 0.6279, -0.5352, 0.5651, 0.7084, 0.01405, 0.7056, -0.6943, -0.1416, 0.7057, -0.4953, -0.6598, 0.5651, -0.4953, -0.6598, 0.5651, -0.6943, -0.1416, 0.7057, -0.6943, -0.1416, -0.7056, -0.4953, -0.6598, -0.5651, -0.4953, -0.6598, -0.5651, -0.6943, -0.1416, -0.7056, 0.7084, 0.01405, -0.7057, 0.6279, -0.5352, -0.5651, 0.6279, -0.5352, -0.5651, 0.7084, 0.01405, -0.7057, 0.7084, 0.01405, 0.7056, 0.6279, -0.5352, 0.5651, -0.4953, -0.6598, 0.5651, -0.4953, -0.6598, -0.5651, 0.6279, -0.5352, -0.5651, 0.6279, -0.5352, 0.5651])] * 3)])

# ---- objects
ob_root = bpy.data.objects.new('root', None)
ob_node_id10 = bpy.data.objects.new('node_id10', me_mesh_id6)
ob_node_id5 = bpy.data.objects.new('node_id5', None)
ob_node_id4 = bpy.data.objects.new('node_id4', None)

# ---- transforms, parenting, visibility, modifiers, constraints
ob_root.location = (0.0, 0.0, 0.0)
ob_root.rotation_euler = (1.571, -0.0, 0.0)
ob_root.scale = (0.01, 0.01, 0.01)
ob_root.empty_image_offset = (0.0, 0.0)
ob_root.color = (0.8, 0.8, 0.8, 1.0)
ob_root.lineart.crease_threshold = 0.0
ob_node_id10.parent = ob_root
ob_node_id10.location = (0.0, 0.0, 0.0)
ob_node_id10.color = (0.8, 0.8, 0.8, 1.0)
ob_node_id10.lineart.crease_threshold = 0.0
ob_node_id5.parent = ob_node_id10
ob_node_id5.matrix_parent_inverse = Matrix(((100.0, 0.0, 0.0, 0.0), (0.0, -1.629e-05, 100.0, 0.0), (0.0, -100.0, -1.629e-05, 0.0), (0.0, 0.0, 0.0, 1.0)))
ob_node_id5.location = (-4.988e-05, -0.004179, 0.0002301)
ob_node_id5.scale = (0.3999, 0.3999, 0.3999)
ob_node_id5.empty_image_offset = (0.0, 0.0)
ob_node_id5.color = (0.8, 0.8, 0.8, 1.0)
ob_node_id5.lineart.crease_threshold = 0.0
ob_node_id4.parent = ob_node_id10
ob_node_id4.matrix_parent_inverse = Matrix(((100.0, 0.0, 0.0, 0.0), (0.0, -1.629e-05, 100.0, 0.0), (0.0, -100.0, -1.629e-05, 0.0), (0.0, 0.0, 0.0, 1.0)))
ob_node_id4.location = (0.001588, -0.004179, 0.000282)
ob_node_id4.rotation_euler = (-1.629e-07, 1.571, 0.0)
ob_node_id4.scale = (0.04448, 0.04448, 0.04448)
ob_node_id4.empty_image_offset = (0.0, 0.0)
ob_node_id4.color = (0.8, 0.8, 0.8, 1.0)
ob_node_id4.lineart.crease_threshold = 0.0

# ---- collection membership
col_collection_1.objects.link(ob_root)
col_collection_1.objects.link(ob_node_id10)
col_collection_1.objects.link(ob_node_id5)
col_collection_1.objects.link(ob_node_id4)

# ---- scene / render settings (as saved in the file)
scene.frame_start = 1; scene.frame_end = 250; scene.frame_set(1)
scene.render.engine = 'CYCLES'
scene.render.resolution_percentage = 50
scene.render.fps = 25
scene.render.dither_intensity = 0.0
scene.cycles.use_denoising = False
scene.cycles.samples = 128
scene.cycles.sampling_pattern = 'TABULATED_SOBOL'
scene.cycles.use_adaptive_sampling = False
scene.cycles.use_light_tree = False
scene.cycles.blur_glossy = 0.0
scene.cycles.sample_clamp_indirect = 0.0
scene.view_settings.view_transform = 'Standard'
bpy.context.view_layer.update()

# ---- added for rendering (the .blend has no active camera and no usable light): camera, sun
cam_auto = bpy.data.cameras.new('AutoCamera')
cam_auto.lens = 50.0
cam_auto.sensor_width = 36.0
cam_auto.clip_end = 1000.0
ob_auto_camera = bpy.data.objects.new('AutoCamera', cam_auto)
scene.collection.objects.link(ob_auto_camera)
ob_auto_camera.location = (3.41481, -3.97066, 2.53867)
ob_auto_camera.rotation_euler = (1.09748, -7.21219e-08, 0.694738)
scene.camera = ob_auto_camera
light_auto_sun = bpy.data.lights.new('AutoSun', 'SUN')
light_auto_sun.energy = 3.0
light_auto_sun.angle = 0.0523599
ob_auto_sun = bpy.data.objects.new('AutoSun', light_auto_sun)
scene.collection.objects.link(ob_auto_sun)
ob_auto_sun.rotation_euler = (0.872665, 0.174533, 0.523599)
bpy.context.view_layer.update()
